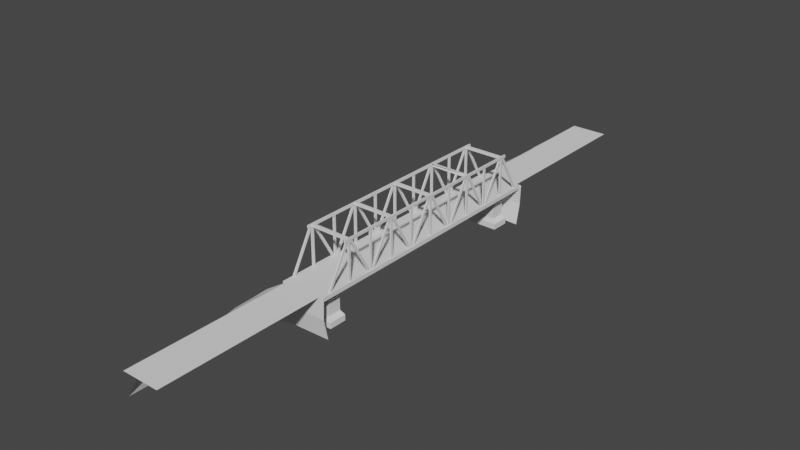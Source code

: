 # Source: bridge.blend  (saved by Blender 3.6.11; exported with 4.5.12 LTS)
import bpy
from mathutils import Matrix  # noqa: F401  (used for matrix-valued properties, if any)

bpy.ops.wm.read_factory_settings(use_empty=True)
scene = bpy.context.scene
scene.name = 'Scene'

# ---- collections
col_collection = bpy.data.collections.new('Collection'); scene.collection.children.link(col_collection)

# ---- world
world_world = bpy.data.worlds.new('World'); scene.world = world_world
world_world.use_nodes = True; world_world.node_tree.nodes.clear()
_N = world_world.node_tree.nodes; _L = world_world.node_tree.links
n0 = _N.new('ShaderNodeOutputWorld'); n0.name = 'World Output'; n0.location = (300, 300)
n1 = _N.new('ShaderNodeBackground'); n1.name = 'Background'; n1.location = (10, 300)
n1.inputs[0].default_value = (0.05088, 0.05088, 0.05088, 1.0)
_L.new(n1.outputs[0], n0.inputs[0])
n0.is_active_output = True
world_world.color = (0.05088, 0.05088, 0.05088)
world_world.use_sun_shadow = False
world_world.sun_shadow_jitter_overblur = 0.0

# ---- meshes
me_bridge_obj = bpy.data.meshes.new('Bridge.obj')
me_bridge_obj.from_pydata([(-25.77, 49.24, 203.0), (-25.77, 49.24, -207.7), (-23.38, 49.24, -207.7), (-23.38, 49.24, 203.0), (28.96, 54.95, 203.0), (28.96, 54.95, -207.7), (-19.73, 49.24, 203.0), (-12.69, 49.24, 203.0), (-5.548, 49.24, 203.0), (8.752, 49.24, 203.0), (15.82, 49.24, 203.0), (22.95, 49.24, 203.0), (26.55, 49.24, 203.0), (28.96, 49.24, 203.0), (28.96, 49.24, -207.7), (26.55, 49.24, -207.7), (22.95, 49.24, -207.7), (15.82, 49.24, -207.7), (8.752, 49.24, -207.7), (-5.548, 49.24, -207.7), (-12.69, 49.24, -207.7), (-19.73, 49.24, -207.7), (-31.0, 49.24, -207.7), (-31.0, 49.24, 203.0), (-31.0, 54.95, 203.0), (-31.0, 54.95, -207.7), (34.19, 49.24, -207.7), (34.19, 49.24, 203.0), (34.19, 54.95, -207.7), (34.19, 54.95, 203.0), (-15.61, 11.93, 176.7), (18.8, 11.93, 176.7), (18.8, 11.93, 156.7), (-15.61, 11.93, 156.7), (-20.94, -2.429, 179.9), (24.13, -2.429, 179.9), (24.13, 6.005, 179.9), (-20.94, 6.005, 179.9), (24.13, -2.429, 153.6), (24.13, 6.005, 153.6), (-20.94, -2.429, 153.6), (-20.94, 6.005, 153.6), (-20.94, 49.43, 179.9), (-20.94, 49.43, 153.6), (24.13, 49.43, 153.6), (24.13, 49.43, 179.9), (-15.61, 32.76, 156.7), (18.8, 32.76, 156.7), (18.8, 32.76, 176.7), (-15.61, 32.76, 176.7), (-15.61, 32.59, 176.7), (-15.61, 32.59, 156.7), (18.8, 32.59, 156.7), (18.8, 32.59, 176.7), (24.13, 38.51, 179.9), (24.13, 38.51, 153.6), (-20.94, 38.51, 153.6), (-20.94, 38.51, 179.9), (-15.61, 11.93, -166.4), (18.8, 11.93, -166.4), (18.8, 11.93, -186.5), (-15.61, 11.93, -186.5), (-20.94, -2.429, -163.3), (24.13, -2.429, -163.3), (24.13, 6.005, -163.3), (-20.94, 6.005, -163.3), (24.13, -2.429, -189.6), (24.13, 6.005, -189.6), (-20.94, -2.429, -189.6), (-20.94, 6.005, -189.6), (18.8, 11.8, -166.4), (18.8, 11.8, -186.5), (-15.61, 11.8, -186.5), (-15.61, 11.8, -166.4), (-15.61, 32.59, -166.4), (-15.61, 32.59, -186.5), (18.8, 32.59, -186.5), (18.8, 32.59, -166.4), (24.13, 38.51, -163.3), (24.13, 38.51, -189.6), (-20.94, 38.51, -189.6), (-20.94, 38.51, -163.3), (24.13, 49.48, -163.3), (24.13, 49.48, -189.6), (-20.94, 49.48, -189.6), (-20.94, 49.48, -163.3), (-25.77, 54.95, -207.7), (-25.77, 54.95, 203.0)], [], [(33, 30, 49, 46), (55, 56, 43, 44), (56, 57, 42, 43), (31, 32, 47, 48), (87, 4, 5, 86), (0, 3, 6, 7, 8, 9, 10, 11, 12, 13, 4, 87), (14, 15, 16, 17, 18, 19, 20, 21, 2, 1, 86, 5), (22, 23, 24, 25), (13, 14, 26, 27), (14, 5, 28, 26), (4, 13, 27, 29), (0, 87, 24, 23), (86, 1, 22, 25), (86, 25, 24, 87), (28, 5, 4, 29), (34, 35, 36, 37), (35, 38, 39, 36), (38, 40, 41, 39), (40, 34, 37, 41), (36, 31, 30, 37), (39, 32, 31, 36), (41, 33, 32, 39), (37, 30, 33, 41), (30, 31, 48, 49), (57, 54, 45, 42), (54, 55, 44, 45), (49, 48, 47, 46), (32, 33, 46, 47), (50, 51, 52, 53), (53, 54, 57, 50), (52, 55, 54, 53), (51, 56, 55, 52), (50, 57, 56, 51), (58, 59, 60, 61), (62, 63, 64, 65), (63, 66, 67, 64), (66, 68, 69, 67), (68, 62, 65, 69), (64, 59, 58, 65), (67, 60, 59, 64), (69, 61, 60, 67), (65, 58, 61, 69), (75, 76, 71, 72), (74, 75, 72, 73), (73, 72, 71, 70), (77, 74, 73, 70), (76, 77, 70, 71), (77, 78, 81, 74), (76, 79, 78, 77), (75, 80, 79, 76), (74, 81, 80, 75), (29, 27, 26, 28), (1, 14, 13, 0), (23, 22, 1, 0), (78, 79, 83, 82), (79, 80, 84, 83), (80, 81, 85, 84), (81, 78, 82, 85)])
_uv = me_bridge_obj.uv_layers.new(name='UVMap')
_uv.uv.foreach_set('vector', [0.0, 1.0, 1.0, 1.0, 1.0, 1.0, 0.0, 1.0, 0.0, 0.7373, 1.0, 0.7373, 1.0, 0.7373, 0.0, 0.7373, 0.0, 0.7373, 1.0, 0.7373, 1.0, 0.7373, 0.0, 0.7373, 0.0, 1.0, 1.0, 1.0, 1.0, 1.0, 0.0, 1.0, 0.0, 0.0, 1.0, 0.0, 1.0, 1.0, 0.0, 1.0, 0.0, 0.0, 0.0437, 0.0, 0.1104, 0.0, 0.239, 0.0, 0.3695, 0.0, 0.6308, 0.0, 0.76, 0.0, 0.8902, 0.0, 0.9559, 0.0, 1.0, 0.0, 1.0, 1.0, 0.0, 1.0, 0.0, 0.0, 0.0441, 0.0, 0.1098, 0.0, 0.24, 0.0, 0.3692, 0.0, 0.6305, 0.0, 0.761, 0.0, 0.8896, 0.0, 0.9563, 0.0, 1.0, 0.0, 1.0, 1.0, 0.0, 1.0, 0.0, 0.0, 1.0, 0.0, 1.0, 1.0, 0.0, 1.0, 0.0, 0.0, 1.0, 0.0, 1.0, 0.0, 0.0, 0.0, 1.0, 0.0, 1.0, 1.0, 1.0, 1.0, 1.0, 0.0, 0.0, 1.0, 0.0, 0.0, 0.0, 0.0, 0.0, 1.0, 1.0, 0.0, 1.0, 1.0, 1.0, 1.0, 1.0, 0.0, 0.0, 1.0, 0.0, 0.0, 0.0, 0.0, 0.0, 1.0, 0.0, 1.0, 0.0, 1.0, 1.0, 1.0, 1.0, 1.0, 1.0, 1.0, 1.0, 1.0, 1.0, 0.0, 0.0, 1.0, 0.0, 0.0, 1.0, 0.0, 1.0, 0.7373, 0.0, 0.7373, 0.0, 0.0, 1.0, 0.0, 1.0, 0.7373, 0.0, 0.7373, 0.0, 0.0, 1.0, 0.0, 1.0, 0.7373, 0.0, 0.7373, 0.0, 0.0, 1.0, 0.0, 1.0, 0.7373, 0.0, 0.7373, 1.0, 0.7373, 1.0, 1.0, 0.0, 1.0, 0.0, 0.7373, 1.0, 0.7373, 1.0, 1.0, 0.0, 1.0, 0.0, 0.7373, 1.0, 0.7373, 1.0, 1.0, 0.0, 1.0, 0.0, 0.7373, 1.0, 0.7373, 1.0, 1.0, 0.0, 1.0, 0.0, 0.7373, 0.0, 1.0, 1.0, 1.0, 1.0, 1.0, 0.0, 1.0, 0.0, 0.7373, 1.0, 0.7373, 1.0, 0.7373, 0.0, 0.7373, 0.0, 0.7373, 1.0, 0.7373, 1.0, 0.7373, 0.0, 0.7373, 0.0, 0.0, 1.0, 0.0, 1.0, 1.0, 0.0, 1.0, 0.0, 1.0, 1.0, 1.0, 1.0, 1.0, 0.0, 1.0, 0.0, 0.0, 0.0, 1.0, 1.0, 1.0, 1.0, 0.0, 1.0, 1.0, 1.0, 0.7373, 0.0, 0.7373, 0.2364, 1.0, 1.0, 1.0, 1.0, 0.7373, 0.0, 0.7373, 0.2364, 1.0, 1.0, 1.0, 1.0, 0.7373, 0.0, 0.7373, 0.2364, 1.0, 1.0, 1.0, 1.0, 0.7373, 0.0, 0.7373, 0.2364, 1.0, 0.0, 0.0, 1.0, 0.0, 1.0, 1.0, 0.0, 1.0, 0.0, 0.0, 1.0, 0.0, 1.0, 0.7373, 0.0, 0.7373, 0.0, 0.0, 1.0, 0.0, 1.0, 0.7373, 0.0, 0.7373, 0.0, 0.0, 1.0, 0.0, 1.0, 0.7373, 0.0, 0.7373, 0.0, 0.0, 1.0, 0.0, 1.0, 0.7373, 0.0, 0.7373, 1.0, 0.7373, 1.0, 1.0, 0.0, 1.0, 0.0, 0.7373, 1.0, 0.7373, 1.0, 1.0, 0.0, 1.0, 0.0, 0.7373, 1.0, 0.7373, 1.0, 1.0, 0.0, 1.0, 0.0, 0.7373, 1.0, 0.7373, 1.0, 1.0, 0.0, 1.0, 0.0, 0.7373, 1.0, 1.0, 0.2364, 1.0, 0.2364, 1.0, 1.0, 1.0, 1.0, 1.0, 0.2364, 1.0, 0.2364, 1.0, 1.0, 1.0, 0.0, 0.0, 0.0, 1.0, 1.0, 1.0, 1.0, 0.0, 1.0, 1.0, 0.2364, 1.0, 0.2364, 1.0, 1.0, 1.0, 1.0, 1.0, 0.2364, 1.0, 0.2364, 1.0, 1.0, 1.0, 1.0, 1.0, 1.0, 0.7373, 0.0, 0.7373, 0.2364, 1.0, 1.0, 1.0, 1.0, 0.7373, 0.0, 0.7373, 0.2364, 1.0, 1.0, 1.0, 1.0, 0.7373, 0.0, 0.7373, 0.2364, 1.0, 1.0, 1.0, 1.0, 0.7373, 0.0, 0.7373, 0.2364, 1.0, 0.0, 1.0, 0.0, 0.0, 1.0, 0.0, 1.0, 1.0, 0.0, 0.0, 1.0, 0.0, 0.0, 0.0, 0.0, 0.0, 1.0, 0.0, 0.0, 0.0, 0.0, 0.0, 1.0, 0.0, 0.0, 0.7373, 1.0, 0.7373, 1.0, 0.7373, 0.0, 0.7373, 0.0, 0.7373, 1.0, 0.7373, 1.0, 0.7373, 0.0, 0.7373, 0.0, 0.7373, 1.0, 0.7373, 1.0, 0.7373, 0.0, 0.7373, 0.0, 0.7373, 1.0, 0.7373, 1.0, 0.7373, 0.0, 0.7373])
me_bridge_obj.materials.append(None)
me_bridge_obj.update()
me_bridge_obj.normals_split_custom_set([tuple(v) for v in zip(*[iter([-1.0, 0.0, 0.0, -1.0, 0.0, 0.0, -1.0, 0.0, 0.0, -1.0, 0.0, 0.0, 0.0, 0.0, -1.0, 0.0, 0.0, -1.0, 0.0, 0.0, -1.0, 0.0, 0.0, -1.0, -1.0, 0.0, 0.0, -1.0, 0.0, 0.0, -1.0, 0.0, 0.0, -1.0, 0.0, 0.0, 1.0, 0.0, 0.0, 1.0, 0.0, 0.0, 1.0, 0.0, 0.0, 1.0, 0.0, 0.0, 0.0, 1.0, 0.0, 0.0, 1.0, 0.0, 0.0, 1.0, 0.0, 0.0, 1.0, 0.0, -1.171e-06, 3.476e-06, 1.0, -1.171e-06, 3.476e-06, 1.0, -1.171e-06, 3.476e-06, 1.0, -1.171e-06, 3.476e-06, 1.0, -1.171e-06, 3.476e-06, 1.0, -1.171e-06, 3.476e-06, 1.0, -1.171e-06, 3.476e-06, 1.0, -1.171e-06, 3.476e-06, 1.0, -1.171e-06, 3.476e-06, 1.0, -1.171e-06, 3.476e-06, 1.0, -1.171e-06, 3.476e-06, 1.0, -1.171e-06, 3.476e-06, 1.0, 7.808e-07, 1.566e-06, -1.0, 7.808e-07, 1.566e-06, -1.0, 7.808e-07, 1.566e-06, -1.0, 7.808e-07, 1.566e-06, -1.0, 7.808e-07, 1.566e-06, -1.0, 7.808e-07, 1.566e-06, -1.0, 7.808e-07, 1.566e-06, -1.0, 7.808e-07, 1.566e-06, -1.0, 7.808e-07, 1.566e-06, -1.0, 7.808e-07, 1.566e-06, -1.0, 7.808e-07, 1.566e-06, -1.0, 7.808e-07, 1.566e-06, -1.0, -1.0, 0.0, 0.0, -1.0, 0.0, 0.0, -1.0, 0.0, 0.0, -1.0, 0.0, 0.0, 0.0, -1.0, 0.0, 0.0, -1.0, 0.0, 0.0, -1.0, 0.0, 0.0, -1.0, 0.0, 0.0, 0.0, -1.0, 0.0, 0.0, -1.0, 0.0, 0.0, -1.0, 0.0, 0.0, -1.0, 0.0, 0.0, 1.0, 0.0, 0.0, 1.0, 0.0, 0.0, 1.0, 0.0, 0.0, 1.0, 0.0, 0.0, 1.0, 0.0, 0.0, 1.0, 0.0, 0.0, 1.0, 0.0, 0.0, 1.0, 0.0, 0.0, -1.0, 0.0, 0.0, -1.0, 0.0, 0.0, -1.0, 0.0, 0.0, -1.0, 0.0, 1.0, 0.0, 0.0, 1.0, 0.0, 0.0, 1.0, 0.0, 0.0, 1.0, 0.0, 0.0, 1.0, 0.0, 0.0, 1.0, 0.0, 0.0, 1.0, 0.0, 0.0, 1.0, 0.0, 0.0, 0.0, 1.0, 0.0, 0.0, 1.0, 0.0, 0.0, 1.0, 0.0, 0.0, 1.0, 1.0, 0.0, 0.0, 1.0, 0.0, 0.0, 1.0, 0.0, 0.0, 1.0, 0.0, 0.0, 0.0, 0.0, -1.0, 0.0, 0.0, -1.0, 0.0, 0.0, -1.0, 0.0, 0.0, -1.0, -1.0, 0.0, 0.0, -1.0, 0.0, 0.0, -1.0, 0.0, 0.0, -1.0, 0.0, 0.0, 0.0, 0.4646, 0.8855, 0.0, 0.4646, 0.8855, 0.0, 0.4646, 0.8855, 0.0, 0.4646, 0.8855, 0.5656, 0.8243, 0.02339, 0.5649, 0.8251, 0.008746, 0.5649, 0.8251, -0.008734, 0.5656, 0.8243, -0.02339, 6.892e-07, 0.4646, -0.8855, 6.892e-07, 0.4646, -0.8855, 6.892e-07, 0.4646, -0.8855, 6.892e-07, 0.4646, -0.8855, -0.5656, 0.8243, -0.02338, -0.5649, 0.8251, -0.008745, -0.5649, 0.8251, 0.008735, -0.5656, 0.8243, 0.0234, 0.0, 0.0, 1.0, 0.0, 0.0, 1.0, 0.0, 0.0, 1.0, 0.0, 0.0, 1.0, 0.0, 0.0, 1.0, 0.0, 0.0, 1.0, 0.0, 0.0, 1.0, 0.0, 0.0, 1.0, 1.0, 0.0, 0.0, 1.0, 0.0, 0.0, 1.0, 0.0, 0.0, 1.0, 0.0, 0.0, 0.0, 1.0, 0.0, 0.0, 1.0, 0.0, 0.0, 1.0, 0.0, 0.0, 1.0, 0.0, 1.362e-06, 0.0, -1.0, 1.362e-06, 0.0, -1.0, 1.362e-06, 0.0, -1.0, 1.362e-06, 0.0, -1.0, 0.0, -1.0, 0.0, 0.0, -1.0, 0.0, 0.0, -1.0, 0.0, 0.0, -1.0, 0.0, 0.0, -0.4646, 0.8855, 0.0, -0.4646, 0.8855, 0.0, -0.4646, 0.8855, 0.0, -0.4646, 0.8855, 0.565, -0.8251, 0.008735, 0.5656, -0.8243, 0.0234, 0.5656, -0.8243, -0.02338, 0.565, -0.8251, -0.008744, 6.892e-07, -0.4646, -0.8855, 6.892e-07, -0.4646, -0.8855, 6.892e-07, -0.4646, -0.8855, 6.892e-07, -0.4646, -0.8855, -0.565, -0.8251, -0.008734, -0.5656, -0.8243, -0.02339, -0.5656, -0.8243, 0.02339, -0.565, -0.8251, 0.008745, 0.0, 1.0, 3.536e-07, 0.0, 1.0, 3.536e-07, 0.0, 1.0, 3.536e-07, 0.0, 1.0, 3.536e-07, 0.0, 0.0, 1.0, 0.0, 0.0, 1.0, 0.0, 0.0, 1.0, 0.0, 0.0, 1.0, 1.0, 0.0, 0.0, 1.0, 0.0, 0.0, 1.0, 0.0, 0.0, 1.0, 0.0, 0.0, 0.0, 0.0, -1.0, 0.0, 0.0, -1.0, 0.0, 0.0, -1.0, 0.0, 0.0, -1.0, -1.0, 0.0, 0.0, -1.0, 0.0, 0.0, -1.0, 0.0, 0.0, -1.0, 0.0, 0.0, 0.0, 0.4646, 0.8855, 0.0, 0.4646, 0.8855, 0.0, 0.4646, 0.8855, 0.0, 0.4646, 0.8855, 0.5656, 0.8243, 0.02338, 0.5649, 0.8251, 0.008745, 0.5649, 0.8251, -0.008734, 0.5656, 0.8243, -0.0234, 0.0, 0.4646, -0.8855, 0.0, 0.4646, -0.8855, 0.0, 0.4646, -0.8855, 0.0, 0.4646, -0.8855, -0.5656, 0.8243, -0.02338, -0.5649, 0.8251, -0.008745, -0.5649, 0.8251, 0.008734, -0.5656, 0.8243, 0.02339, 0.0, 0.0, -1.0, 0.0, 0.0, -1.0, 0.0, 0.0, -1.0, 0.0, 0.0, -1.0, -1.0, 0.0, 0.0, -1.0, 0.0, 0.0, -1.0, 0.0, 0.0, -1.0, 0.0, 0.0, 0.0, -1.0, 0.0, 0.0, -1.0, 0.0, 0.0, -1.0, 0.0, 0.0, -1.0, 0.0, -1.365e-06, 0.0, 1.0, -1.365e-06, 0.0, 1.0, -1.365e-06, 0.0, 1.0, -1.365e-06, 0.0, 1.0, 1.0, 0.0, 0.0, 1.0, 0.0, 0.0, 1.0, 0.0, 0.0, 1.0, 0.0, 0.0, -2.297e-07, -0.4646, 0.8855, -2.297e-07, -0.4646, 0.8855, -2.297e-07, -0.4646, 0.8855, -2.297e-07, -0.4646, 0.8855, 0.565, -0.8251, 0.008734, 0.5656, -0.8243, 0.02339, 0.5656, -0.8243, -0.02338, 0.565, -0.8251, -0.008745, 0.0, -0.4646, -0.8855, 0.0, -0.4646, -0.8855, 0.0, -0.4646, -0.8855, 0.0, -0.4646, -0.8855, -0.565, -0.8251, -0.008735, -0.5656, -0.8243, -0.0234, -0.5656, -0.8243, 0.02338, -0.565, -0.8251, 0.008744, 1.0, 0.0, 0.0, 1.0, 0.0, 0.0, 1.0, 0.0, 0.0, 1.0, 0.0, 0.0, 0.0, -1.0, 0.0, 0.0, -1.0, 0.0, 0.0, -1.0, 0.0, 0.0, -1.0, 0.0, 0.0, -1.0, 0.0, 0.0, -1.0, 0.0, 0.0, -1.0, 0.0, 0.0, -1.0, 0.0, 1.0, 0.0, 0.0, 1.0, 0.0, 0.0, 1.0, 0.0, 0.0, 1.0, 0.0, 0.0, 0.0, 0.0, -1.0, 0.0, 0.0, -1.0, 0.0, 0.0, -1.0, 0.0, 0.0, -1.0, -1.0, 0.0, 0.0, -1.0, 0.0, 0.0, -1.0, 0.0, 0.0, -1.0, 0.0, 0.0, 0.0, 0.0, 1.0, 0.0, 0.0, 1.0, 0.0, 0.0, 1.0, 0.0, 0.0, 1.0])] * 3)])
me_bridge_obj_001 = bpy.data.meshes.new('Bridge.obj.001')
me_bridge_obj_001.from_pydata([(30.5, 111.4, 156.8), (32.44, 111.4, 156.8), (32.44, 109.8, 153.7), (30.5, 109.8, 153.7), (30.52, 53.6, 189.8), (32.46, 53.6, 189.8), (32.46, 51.96, 186.6), (30.52, 51.96, 186.6), (30.5, 110.4, -169.4), (30.5, 114.2, -169.4), (32.64, 114.2, -169.4), (32.64, 110.4, -169.4), (30.5, 110.4, 159.5), (32.64, 110.4, 159.5), (32.64, 114.2, 159.5), (30.5, 114.2, 159.5), (30.5, 110.4, 153.7), (30.5, 110.4, 150.2), (30.5, 110.4, 75.5), (30.5, 110.4, 72.04), (30.5, 110.4, -2.595), (30.5, 110.4, -6.058), (30.5, 110.4, -80.98), (30.5, 110.4, -84.42), (30.5, 110.4, -159.1), (30.5, 110.4, -162.5), (30.5, 114.2, -162.5), (30.5, 114.2, -159.1), (30.5, 114.2, -84.42), (30.5, 114.2, -80.98), (30.5, 114.2, -6.058), (30.5, 114.2, -2.595), (30.5, 114.2, 72.04), (30.5, 114.2, 75.5), (30.5, 114.2, 150.2), (30.5, 114.2, 153.7), (30.5, 111.4, 147.1), (30.5, 109.8, 150.2), (32.44, 109.8, 150.2), (32.44, 111.4, 147.1), (30.52, 53.6, 114.2), (32.46, 53.6, 114.2), (32.46, 51.96, 117.3), (30.52, 51.96, 117.3), (30.5, 52.78, 153.7), (30.5, 52.78, 150.2), (32.64, 52.78, 150.2), (32.64, 52.78, 153.7), (30.5, 110.4, 153.7), (32.64, 110.4, 153.7), (32.64, 110.4, 150.2), (30.5, 110.4, 150.2), (30.5, 110.4, 114.6), (32.64, 110.4, 114.6), (32.64, 110.4, 111.2), (30.5, 110.4, 111.2), (30.52, 52.78, 114.6), (32.66, 52.78, 114.6), (32.66, 52.78, 111.2), (30.52, 52.78, 111.2), (30.5, 111.4, 78.65), (32.44, 111.4, 78.65), (32.44, 109.8, 75.52), (30.5, 109.8, 75.52), (30.52, 53.6, 111.6), (32.46, 53.6, 111.6), (32.46, 51.96, 108.4), (30.52, 51.96, 108.4), (30.5, 110.4, 75.5), (32.64, 110.4, 75.5), (32.64, 110.4, 72.04), (30.5, 110.4, 72.04), (30.52, 52.78, 75.5), (32.66, 52.78, 75.5), (32.66, 52.78, 72.04), (30.52, 52.78, 72.04), (30.5, 111.4, 68.9), (30.5, 109.8, 72.03), (32.44, 109.8, 72.03), (32.44, 111.4, 68.9), (30.52, 53.6, 35.99), (32.46, 53.6, 35.99), (32.46, 51.96, 39.12), (30.52, 51.96, 39.12), (30.5, 110.4, 36.54), (32.64, 110.4, 36.54), (32.64, 110.4, 33.08), (30.5, 110.4, 33.08), (30.52, 52.78, 36.54), (32.66, 52.78, 36.54), (32.66, 52.78, 33.08), (30.52, 52.78, 33.08), (30.5, 111.4, 0.56), (32.44, 111.4, 0.56), (32.44, 109.8, -2.577), (30.5, 109.8, -2.577), (30.52, 53.6, 33.47), (32.46, 53.6, 33.47), (32.46, 51.96, 30.33), (30.52, 51.96, 30.33), (30.5, 110.4, -2.597), (32.64, 110.4, -2.597), (32.64, 110.4, -6.058), (30.5, 110.4, -6.058), (30.52, 52.78, -2.597), (32.66, 52.78, -2.597), (32.66, 52.78, -6.058), (30.52, 52.78, -6.058), (30.5, 111.4, -9.197), (30.5, 109.8, -6.061), (32.44, 109.8, -6.061), (32.44, 111.4, -9.197), (30.52, 53.6, -42.11), (32.46, 53.6, -42.11), (32.46, 51.96, -38.97), (30.52, 51.96, -38.97), (30.5, 110.4, -41.84), (32.64, 110.4, -41.84), (32.64, 110.4, -45.3), (30.5, 110.4, -45.3), (30.52, 52.78, -41.84), (32.66, 52.78, -41.84), (32.66, 52.78, -45.3), (30.52, 52.78, -45.3), (30.5, 111.4, -77.82), (32.44, 111.4, -77.82), (32.44, 109.8, -80.95), (30.5, 109.8, -80.95), (30.52, 53.6, -44.91), (32.46, 53.6, -44.91), (32.46, 51.96, -48.04), (30.52, 51.96, -48.04), (30.5, 110.4, -80.97), (32.64, 110.4, -80.97), (32.64, 110.4, -84.44), (30.5, 110.4, -84.44), (30.52, 52.78, -80.97), (32.66, 52.78, -80.97), (32.66, 52.78, -84.44), (30.52, 52.78, -84.44), (30.5, 111.4, -87.57), (30.5, 109.8, -84.44), (32.44, 109.8, -84.44), (32.44, 111.4, -87.57), (30.52, 53.6, -120.5), (32.46, 53.6, -120.5), (32.46, 51.96, -117.3), (30.52, 51.96, -117.3), (30.5, 110.4, -119.9), (32.44, 110.4, -119.9), (32.44, 110.4, -123.4), (30.5, 110.4, -123.4), (30.52, 52.78, -119.9), (32.46, 52.78, -119.9), (32.46, 52.78, -123.4), (30.52, 52.78, -123.4), (30.5, 111.4, -155.9), (32.44, 111.4, -155.9), (32.44, 109.8, -159.0), (30.5, 109.8, -159.0), (30.52, 53.6, -123.0), (32.46, 53.6, -123.0), (32.46, 51.96, -126.1), (30.52, 51.96, -126.1), (30.5, 111.4, -165.7), (30.5, 109.8, -162.5), (32.44, 109.8, -162.5), (32.44, 111.4, -165.7), (30.5, 53.6, -198.6), (32.44, 53.6, -198.6), (32.44, 51.96, -195.4), (30.5, 51.96, -195.4), (30.5, 110.4, -159.1), (32.64, 110.4, -159.1), (32.64, 110.4, -162.5), (30.5, 110.4, -162.5), (30.5, 52.78, -159.1), (32.64, 52.78, -159.1), (32.64, 52.78, -162.5), (30.5, 52.78, -162.5), (-27.25, 53.6, 189.8), (-27.25, 111.4, 156.8), (-29.15, 111.4, 156.8), (-29.15, 53.6, 189.8), (-29.15, 109.8, 153.7), (-29.15, 51.96, 186.6), (-27.25, 109.8, 153.7), (-27.25, 51.96, 186.6), (-27.25, 110.4, -169.4), (-29.38, 110.4, -169.4), (-29.38, 114.2, -169.4), (-27.25, 114.2, -169.4), (-27.25, 110.4, 159.5), (-27.25, 114.2, 159.5), (-29.38, 114.2, 159.5), (-29.38, 110.4, 159.5), (-27.25, 110.4, -162.5), (-27.25, 110.4, -159.1), (-27.25, 110.4, -84.42), (-27.25, 110.4, -80.98), (-27.25, 110.4, -6.058), (-27.25, 110.4, -2.595), (-27.25, 110.4, 72.04), (-27.25, 110.4, 75.5), (-27.25, 110.4, 150.2), (-27.25, 110.4, 153.7), (-27.25, 114.2, 153.7), (-27.25, 114.2, 150.2), (-27.25, 114.2, 75.5), (-27.25, 114.2, 72.04), (-27.25, 114.2, -2.595), (-27.25, 114.2, -6.058), (-27.25, 114.2, -80.98), (-27.25, 114.2, -84.42), (-27.25, 114.2, -159.1), (-27.25, 114.2, -162.5), (-27.25, 53.6, 114.2), (-29.15, 53.6, 114.2), (-29.15, 111.4, 147.1), (-27.25, 111.4, 147.1), (-29.15, 51.96, 117.3), (-29.15, 109.8, 150.2), (-27.25, 51.96, 117.3), (-27.25, 109.8, 150.2), (-27.25, 52.78, 153.7), (-27.25, 110.4, 153.7), (-29.38, 110.4, 153.7), (-29.38, 52.78, 153.7), (-29.38, 110.4, 150.2), (-29.38, 52.78, 150.2), (-27.25, 110.4, 150.2), (-27.25, 52.78, 150.2), (-27.25, 52.78, 114.6), (-27.25, 110.4, 114.6), (-29.38, 110.4, 114.6), (-29.38, 52.78, 114.6), (-29.38, 110.4, 111.2), (-29.38, 52.78, 111.2), (-27.25, 110.4, 111.2), (-27.25, 52.78, 111.2), (-27.25, 53.6, 111.6), (-27.25, 111.4, 78.65), (-29.15, 111.4, 78.65), (-29.15, 53.6, 111.6), (-29.15, 109.8, 75.52), (-29.15, 51.96, 108.4), (-27.25, 109.8, 75.52), (-27.25, 51.96, 108.4), (-27.25, 52.78, 75.5), (-27.25, 110.4, 75.5), (-29.38, 110.4, 75.5), (-29.38, 52.78, 75.5), (-29.38, 110.4, 72.04), (-29.38, 52.78, 72.04), (-27.25, 110.4, 72.04), (-27.25, 52.78, 72.04), (-27.25, 53.6, 35.99), (-29.15, 53.6, 35.99), (-29.15, 111.4, 68.9), (-27.25, 111.4, 68.9), (-29.15, 51.96, 39.12), (-29.15, 109.8, 72.03), (-27.25, 51.96, 39.12), (-27.25, 109.8, 72.03), (-27.25, 52.78, 36.54), (-27.25, 110.4, 36.54), (-29.38, 110.4, 36.54), (-29.38, 52.78, 36.54), (-29.38, 110.4, 33.08), (-29.38, 52.78, 33.08), (-27.25, 110.4, 33.08), (-27.25, 52.78, 33.08), (-27.25, 53.6, 33.47), (-27.25, 111.4, 0.56), (-29.15, 111.4, 0.56), (-29.15, 53.6, 33.47), (-29.15, 109.8, -2.577), (-29.15, 51.96, 30.33), (-27.25, 109.8, -2.577), (-27.25, 51.96, 30.33), (-27.25, 52.78, -2.597), (-27.25, 110.4, -2.597), (-29.38, 110.4, -2.597), (-29.38, 52.78, -2.597), (-29.38, 110.4, -6.058), (-29.38, 52.78, -6.058), (-27.25, 110.4, -6.058), (-27.25, 52.78, -6.058), (-27.25, 53.6, -42.11), (-29.15, 53.6, -42.11), (-29.15, 111.4, -9.197), (-27.25, 111.4, -9.197), (-29.15, 51.96, -38.97), (-29.15, 109.8, -6.061), (-27.25, 51.96, -38.97), (-27.25, 109.8, -6.061), (-27.25, 52.78, -41.84), (-27.25, 110.4, -41.84), (-29.38, 110.4, -41.84), (-29.38, 52.78, -41.84), (-29.38, 110.4, -45.3), (-29.38, 52.78, -45.3), (-27.25, 110.4, -45.3), (-27.25, 52.78, -45.3), (-27.25, 53.6, -44.91), (-27.25, 111.4, -77.82), (-29.15, 111.4, -77.82), (-29.15, 53.6, -44.91), (-29.15, 109.8, -80.95), (-29.15, 51.96, -48.04), (-27.25, 109.8, -80.95), (-27.25, 51.96, -48.04), (-27.25, 52.78, -80.97), (-27.25, 110.4, -80.97), (-29.38, 110.4, -80.97), (-29.38, 52.78, -80.97), (-29.38, 110.4, -84.44), (-29.38, 52.78, -84.44), (-27.25, 110.4, -84.44), (-27.25, 52.78, -84.44), (-27.25, 53.6, -120.5), (-29.15, 53.6, -120.5), (-29.15, 111.4, -87.57), (-27.25, 111.4, -87.57), (-29.15, 51.96, -117.3), (-29.15, 109.8, -84.44), (-27.25, 51.96, -117.3), (-27.25, 109.8, -84.44), (-27.25, 52.78, -119.9), (-27.25, 110.4, -119.9), (-29.38, 110.4, -119.9), (-29.38, 52.78, -119.9), (-29.38, 110.4, -123.4), (-29.38, 52.78, -123.4), (-27.25, 110.4, -123.4), (-27.25, 52.78, -123.4), (-27.25, 53.6, -123.0), (-27.25, 111.4, -155.9), (-29.15, 111.4, -155.9), (-29.15, 53.6, -123.0), (-29.15, 109.8, -159.0), (-29.15, 51.96, -126.1), (-27.25, 109.8, -159.0), (-27.25, 51.96, -126.1), (-27.25, 53.6, -198.6), (-29.15, 53.6, -198.6), (-29.15, 111.4, -165.7), (-27.25, 111.4, -165.7), (-29.15, 51.96, -195.4), (-29.15, 109.8, -162.5), (-27.25, 51.96, -195.4), (-27.25, 109.8, -162.5), (-27.25, 52.78, -159.1), (-27.25, 110.4, -159.1), (-29.38, 110.4, -159.1), (-29.38, 52.78, -159.1), (-29.38, 110.4, -162.5), (-29.38, 52.78, -162.5), (-27.25, 110.4, -162.5), (-27.25, 52.78, -162.5)], [], [(0, 1, 2, 3), (4, 5, 1, 0), (5, 6, 2, 1), (6, 7, 3, 2), (7, 4, 0, 3), (8, 9, 10, 11), (12, 13, 14, 15), (8, 11, 13, 12, 16, 17, 18, 19, 20, 21, 22, 23, 24, 25), (11, 10, 14, 13), (10, 9, 26, 27, 28, 29, 30, 31, 32, 33, 34, 35, 15, 14), (9, 8, 25, 26), (36, 37, 38, 39), (40, 36, 39, 41), (41, 39, 38, 42), (42, 38, 37, 43), (43, 37, 36, 40), (44, 45, 46, 47), (48, 49, 50, 51), (44, 47, 49, 48), (47, 46, 50, 49), (46, 45, 51, 50), (45, 44, 48, 51), (52, 53, 54, 55), (56, 57, 53, 52), (57, 58, 54, 53), (58, 59, 55, 54), (59, 56, 52, 55), (60, 61, 62, 63), (64, 65, 61, 60), (65, 66, 62, 61), (66, 67, 63, 62), (67, 64, 60, 63), (68, 69, 70, 71), (72, 73, 69, 68), (73, 74, 70, 69), (74, 75, 71, 70), (75, 72, 68, 71), (76, 77, 78, 79), (80, 76, 79, 81), (81, 79, 78, 82), (82, 78, 77, 83), (83, 77, 76, 80), (84, 85, 86, 87), (88, 89, 85, 84), (89, 90, 86, 85), (90, 91, 87, 86), (91, 88, 84, 87), (92, 93, 94, 95), (96, 97, 93, 92), (97, 98, 94, 93), (98, 99, 95, 94), (99, 96, 92, 95), (100, 101, 102, 103), (104, 105, 101, 100), (105, 106, 102, 101), (106, 107, 103, 102), (107, 104, 100, 103), (108, 109, 110, 111), (112, 108, 111, 113), (113, 111, 110, 114), (114, 110, 109, 115), (115, 109, 108, 112), (116, 117, 118, 119), (120, 121, 117, 116), (121, 122, 118, 117), (122, 123, 119, 118), (123, 120, 116, 119), (124, 125, 126, 127), (128, 129, 125, 124), (129, 130, 126, 125), (130, 131, 127, 126), (131, 128, 124, 127), (132, 133, 134, 135), (136, 137, 133, 132), (137, 138, 134, 133), (138, 139, 135, 134), (139, 136, 132, 135), (140, 141, 142, 143), (144, 140, 143, 145), (145, 143, 142, 146), (146, 142, 141, 147), (147, 141, 140, 144), (148, 149, 150, 151), (152, 153, 149, 148), (153, 154, 150, 149), (154, 155, 151, 150), (155, 152, 148, 151), (156, 157, 158, 159), (160, 161, 157, 156), (161, 162, 158, 157), (162, 163, 159, 158), (163, 160, 156, 159), (164, 165, 166, 167), (168, 164, 167, 169), (169, 167, 166, 170), (170, 166, 165, 171), (171, 165, 164, 168), (172, 173, 174, 175), (176, 177, 173, 172), (177, 178, 174, 173), (178, 179, 175, 174), (179, 176, 172, 175), (180, 181, 182, 183), (183, 182, 184, 185), (185, 184, 186, 187), (187, 186, 181, 180), (188, 189, 190, 191), (192, 193, 194, 195), (188, 196, 197, 198, 199, 200, 201, 202, 203, 204, 205, 192, 195, 189), (189, 195, 194, 190), (190, 194, 193, 206, 207, 208, 209, 210, 211, 212, 213, 214, 215, 191), (191, 215, 196, 188), (216, 217, 218, 219), (217, 220, 221, 218), (220, 222, 223, 221), (222, 216, 219, 223), (224, 225, 226, 227), (227, 226, 228, 229), (229, 228, 230, 231), (231, 230, 225, 224), (232, 233, 234, 235), (235, 234, 236, 237), (237, 236, 238, 239), (239, 238, 233, 232), (240, 241, 242, 243), (243, 242, 244, 245), (245, 244, 246, 247), (247, 246, 241, 240), (248, 249, 250, 251), (251, 250, 252, 253), (253, 252, 254, 255), (255, 254, 249, 248), (256, 257, 258, 259), (257, 260, 261, 258), (260, 262, 263, 261), (262, 256, 259, 263), (264, 265, 266, 267), (267, 266, 268, 269), (269, 268, 270, 271), (271, 270, 265, 264), (272, 273, 274, 275), (275, 274, 276, 277), (277, 276, 278, 279), (279, 278, 273, 272), (280, 281, 282, 283), (283, 282, 284, 285), (285, 284, 286, 287), (287, 286, 281, 280), (288, 289, 290, 291), (289, 292, 293, 290), (292, 294, 295, 293), (294, 288, 291, 295), (296, 297, 298, 299), (299, 298, 300, 301), (301, 300, 302, 303), (303, 302, 297, 296), (304, 305, 306, 307), (307, 306, 308, 309), (309, 308, 310, 311), (311, 310, 305, 304), (312, 313, 314, 315), (315, 314, 316, 317), (317, 316, 318, 319), (319, 318, 313, 312), (320, 321, 322, 323), (321, 324, 325, 322), (324, 326, 327, 325), (326, 320, 323, 327), (328, 329, 330, 331), (331, 330, 332, 333), (333, 332, 334, 335), (335, 334, 329, 328), (336, 337, 338, 339), (339, 338, 340, 341), (341, 340, 342, 343), (343, 342, 337, 336), (344, 345, 346, 347), (345, 348, 349, 346), (348, 350, 351, 349), (350, 344, 347, 351), (352, 353, 354, 355), (355, 354, 356, 357), (357, 356, 358, 359), (359, 358, 353, 352), (24, 23, 28, 27), (214, 213, 198, 197), (22, 21, 30, 29), (212, 211, 200, 199), (20, 19, 32, 31), (210, 209, 202, 201), (18, 17, 34, 33), (208, 207, 204, 203), (16, 12, 15, 35), (206, 193, 192, 205), (34, 207, 206, 35), (205, 16, 35, 206), (25, 196, 215, 26), (204, 207, 34, 51), (254, 71, 68, 249), (209, 32, 71, 254), (32, 209, 208, 33), (249, 68, 33, 208), (286, 21, 20, 281), (211, 30, 103, 286), (210, 201, 100, 31), (210, 31, 30, 211), (132, 313, 318, 135), (213, 28, 135, 318), (28, 213, 212, 29), (313, 132, 29, 318), (358, 175, 172, 353), (27, 214, 353, 172), (26, 215, 214, 27)])
_uv = me_bridge_obj_001.uv_layers.new(name='UVMap')
_uv.uv.foreach_set('vector', [0.0, 0.0, 1.0, 0.0, 1.0, 1.0, 0.0, 1.0, 0.0, 0.0, 1.0, 0.0, 1.0, 1.0, 0.0, 1.0, 0.0, 0.0, 1.0, 0.0, 1.0, 1.0, 0.0, 1.0, 0.0, 0.0, 1.0, 0.0, 1.0, 1.0, 0.0, 1.0, 0.0, 0.0, 1.0, 0.0, 1.0, 1.0, 0.0, 1.0, 1.0, 0.0, 1.0, 1.0, 0.0, 1.0, 0.0, 0.0, 0.0, 0.0, 1.0, 0.0, 1.0, 1.0, 0.0, 1.0, 0.0, 0.0, 1.0, 0.0, 1.0, 1.0, 0.0, 1.0, 0.0, 0.9823, 0.0, 0.9718, 0.0, 0.7445, 0.0, 0.734, 0.0, 0.5071, 0.0, 0.4966, 0.0, 0.2688, 0.0, 0.2583, 0.0, 0.0313, 0.0, 0.0209, 0.0, 0.0, 1.0, 0.0, 1.0, 1.0, 0.0, 1.0, 0.0, 0.0, 1.0, 0.0, 1.0, 0.0209, 1.0, 0.0313, 1.0, 0.2583, 1.0, 0.2688, 1.0, 0.4966, 1.0, 0.5071, 1.0, 0.734, 1.0, 0.7445, 1.0, 0.9718, 1.0, 0.9823, 1.0, 1.0, 0.0, 1.0, 0.0, 0.0, 1.0, 0.0, 1.0, 0.0209, 0.0, 0.0209, 0.0, 0.0, 0.0, 1.0, 1.0, 1.0, 1.0, 0.0, 0.0, 0.0, 0.0, 1.0, 1.0, 1.0, 1.0, 0.0, 0.0, 0.0, 0.0, 1.0, 1.0, 1.0, 1.0, 0.0, 0.0, 0.0, 0.0, 1.0, 1.0, 1.0, 1.0, 0.0, 0.0, 0.0, 0.0, 1.0, 1.0, 1.0, 1.0, 0.0, 1.0, 0.0, 1.0, 1.0, 0.0, 1.0, 0.0, 0.0, 0.0, 0.0, 1.0, 0.0, 1.0, 1.0, 0.0, 1.0, 0.0, 0.0, 1.0, 0.0, 1.0, 1.0, 0.0, 1.0, 0.0, 0.0, 1.0, 0.0, 1.0, 1.0, 0.0, 1.0, 0.0, 0.0, 1.0, 0.0, 1.0, 1.0, 0.0, 1.0, 0.0, 0.0, 1.0, 0.0, 1.0, 1.0, 0.0, 1.0, 0.0, 0.0, 1.0, 0.0, 1.0, 1.0, 0.0, 1.0, 0.0, 0.0, 1.0, 0.0, 1.0, 1.0, 0.0, 1.0, 0.0, 0.0, 1.0, 0.0, 1.0, 1.0, 0.0, 1.0, 0.0, 0.0, 1.0, 0.0, 1.0, 1.0, 0.0, 1.0, 0.0, 0.0, 1.0, 0.0, 1.0, 1.0, 0.0, 1.0, 0.0, 0.0, 1.0, 0.0, 1.0, 1.0, 0.0, 1.0, 0.0, 0.0, 1.0, 0.0, 1.0, 1.0, 0.0, 1.0, 0.0, 0.0, 1.0, 0.0, 1.0, 1.0, 0.0, 1.0, 0.0, 0.0, 1.0, 0.0, 1.0, 1.0, 0.0, 1.0, 0.0, 0.0, 1.0, 0.0, 1.0, 1.0, 0.0, 1.0, 0.0, 0.0, 1.0, 0.0, 1.0, 1.0, 0.0, 1.0, 0.0, 0.0, 1.0, 0.0, 1.0, 1.0, 0.0, 1.0, 0.0, 0.0, 1.0, 0.0, 1.0, 1.0, 0.0, 1.0, 0.0, 0.0, 1.0, 0.0, 1.0, 1.0, 0.0, 1.0, 0.0, 0.0, 1.0, 0.0, 1.0, 1.0, 0.0, 1.0, 0.0, 0.0, 0.0, 1.0, 1.0, 1.0, 1.0, 0.0, 0.0, 0.0, 0.0, 1.0, 1.0, 1.0, 1.0, 0.0, 0.0, 0.0, 0.0, 1.0, 1.0, 1.0, 1.0, 0.0, 0.0, 0.0, 0.0, 1.0, 1.0, 1.0, 1.0, 0.0, 0.0, 0.0, 0.0, 1.0, 1.0, 1.0, 1.0, 0.0, 0.0, 0.0, 1.0, 0.0, 1.0, 1.0, 0.0, 1.0, 0.0, 0.0, 1.0, 0.0, 1.0, 1.0, 0.0, 1.0, 0.0, 0.0, 1.0, 0.0, 1.0, 1.0, 0.0, 1.0, 0.0, 0.0, 1.0, 0.0, 1.0, 1.0, 0.0, 1.0, 0.0, 0.0, 1.0, 0.0, 1.0, 1.0, 0.0, 1.0, 0.0, 0.0, 1.0, 0.0, 1.0, 1.0, 0.0, 1.0, 0.0, 0.0, 1.0, 0.0, 1.0, 1.0, 0.0, 1.0, 0.0, 0.0, 1.0, 0.0, 1.0, 1.0, 0.0, 1.0, 0.0, 0.0, 1.0, 0.0, 1.0, 1.0, 0.0, 1.0, 0.0, 0.0, 1.0, 0.0, 1.0, 1.0, 0.0, 1.0, 0.0, 0.0, 1.0, 0.0, 1.0, 1.0, 0.0, 1.0, 0.0, 0.0, 1.0, 0.0, 1.0, 1.0, 0.0, 1.0, 0.0, 0.0, 1.0, 0.0, 1.0, 1.0, 0.0, 1.0, 0.0, 0.0, 1.0, 0.0, 1.0, 1.0, 0.0, 1.0, 0.0, 0.0, 1.0, 0.0, 1.0, 1.0, 0.0, 1.0, 0.0, 0.0, 0.0, 1.0, 1.0, 1.0, 1.0, 0.0, 0.0, 0.0, 0.0, 1.0, 1.0, 1.0, 1.0, 0.0, 0.0, 0.0, 0.0, 1.0, 1.0, 1.0, 1.0, 0.0, 0.0, 0.0, 0.0, 1.0, 1.0, 1.0, 1.0, 0.0, 0.0, 0.0, 0.0, 1.0, 1.0, 1.0, 1.0, 0.0, 0.0, 0.0, 1.0, 0.0, 1.0, 1.0, 0.0, 1.0, 0.0, 0.0, 1.0, 0.0, 1.0, 1.0, 0.0, 1.0, 0.0, 0.0, 1.0, 0.0, 1.0, 1.0, 0.0, 1.0, 0.0, 0.0, 1.0, 0.0, 1.0, 1.0, 0.0, 1.0, 0.0, 0.0, 1.0, 0.0, 1.0, 1.0, 0.0, 1.0, 0.0, 0.0, 1.0, 0.0, 1.0, 1.0, 0.0, 1.0, 0.0, 0.0, 1.0, 0.0, 1.0, 1.0, 0.0, 1.0, 0.0, 0.0, 1.0, 0.0, 1.0, 1.0, 0.0, 1.0, 0.0, 0.0, 1.0, 0.0, 1.0, 1.0, 0.0, 1.0, 0.0, 0.0, 1.0, 0.0, 1.0, 1.0, 0.0, 1.0, 0.0, 0.0, 1.0, 0.0, 1.0, 1.0, 0.0, 1.0, 0.0, 0.0, 1.0, 0.0, 1.0, 1.0, 0.0, 1.0, 0.0, 0.0, 1.0, 0.0, 1.0, 1.0, 0.0, 1.0, 0.0, 0.0, 1.0, 0.0, 1.0, 1.0, 0.0, 1.0, 0.0, 0.0, 1.0, 0.0, 1.0, 1.0, 0.0, 1.0, 0.0, 0.0, 0.0, 1.0, 1.0, 1.0, 1.0, 0.0, 0.0, 0.0, 0.0, 1.0, 1.0, 1.0, 1.0, 0.0, 0.0, 0.0, 0.0, 1.0, 1.0, 1.0, 1.0, 0.0, 0.0, 0.0, 0.0, 1.0, 1.0, 1.0, 1.0, 0.0, 0.0, 0.0, 0.0, 1.0, 1.0, 1.0, 1.0, 0.0, 0.0, 0.0, 1.0, 0.0, 1.0, 1.0, 0.0, 1.0, 0.0, 0.0, 1.0, 0.0, 1.0, 1.0, 0.0, 1.0, 0.0, 0.0, 1.0, 0.0, 1.0, 1.0, 0.0, 1.0, 0.0, 0.0, 1.0, 0.0, 1.0, 1.0, 0.0, 1.0, 0.0, 0.0, 1.0, 0.0, 1.0, 1.0, 0.0, 1.0, 0.0, 0.0, 1.0, 0.0, 1.0, 1.0, 0.0, 1.0, 0.0, 0.0, 1.0, 0.0, 1.0, 1.0, 0.0, 1.0, 0.0, 0.0, 1.0, 0.0, 1.0, 1.0, 0.0, 1.0, 0.0, 0.0, 1.0, 0.0, 1.0, 1.0, 0.0, 1.0, 0.0, 0.0, 1.0, 0.0, 1.0, 1.0, 0.0, 1.0, 0.0, 0.0, 0.0, 1.0, 1.0, 1.0, 1.0, 0.0, 0.0, 0.0, 0.0, 1.0, 1.0, 1.0, 1.0, 0.0, 0.0, 0.0, 0.0, 1.0, 1.0, 1.0, 1.0, 0.0, 0.0, 0.0, 0.0, 1.0, 1.0, 1.0, 1.0, 0.0, 0.0, 0.0, 0.0, 1.0, 1.0, 1.0, 1.0, 0.0, 0.0, 0.0, 1.0, 0.0, 1.0, 1.0, 0.0, 1.0, 0.0, 0.0, 1.0, 0.0, 1.0, 1.0, 0.0, 1.0, 0.0, 0.0, 1.0, 0.0, 1.0, 1.0, 0.0, 1.0, 0.0, 0.0, 1.0, 0.0, 1.0, 1.0, 0.0, 1.0, 0.0, 0.0, 1.0, 0.0, 1.0, 1.0, 0.0, 1.0, 0.0, 0.0, 0.0, 1.0, 1.0, 1.0, 1.0, 0.0, 0.0, 0.0, 0.0, 1.0, 1.0, 1.0, 1.0, 0.0, 0.0, 0.0, 0.0, 1.0, 1.0, 1.0, 1.0, 0.0, 0.0, 0.0, 0.0, 1.0, 1.0, 1.0, 1.0, 0.0, 1.0, 0.0, 0.0, 0.0, 0.0, 1.0, 1.0, 1.0, 0.0, 0.0, 0.0, 1.0, 1.0, 1.0, 1.0, 0.0, 0.0, 0.0, 0.0, 0.0209, 0.0, 0.0313, 0.0, 0.2583, 0.0, 0.2688, 0.0, 0.4966, 0.0, 0.5071, 0.0, 0.734, 0.0, 0.7445, 0.0, 0.9718, 0.0, 0.9823, 0.0, 1.0, 1.0, 1.0, 1.0, 0.0, 0.0, 0.0, 0.0, 1.0, 1.0, 1.0, 1.0, 0.0, 0.0, 0.0, 0.0, 1.0, 1.0, 1.0, 1.0, 0.9823, 1.0, 0.9718, 1.0, 0.7445, 1.0, 0.734, 1.0, 0.5071, 1.0, 0.4966, 1.0, 0.2688, 1.0, 0.2583, 1.0, 0.0313, 1.0, 0.0209, 1.0, 0.0, 0.0, 0.0, 0.0, 0.0209, 1.0, 0.0209, 1.0, 0.0, 0.0, 0.0, 1.0, 0.0, 1.0, 1.0, 0.0, 1.0, 0.0, 0.0, 1.0, 0.0, 1.0, 1.0, 0.0, 1.0, 0.0, 0.0, 1.0, 0.0, 1.0, 1.0, 0.0, 1.0, 0.0, 0.0, 1.0, 0.0, 1.0, 1.0, 0.0, 1.0, 0.0, 0.0, 0.0, 1.0, 1.0, 1.0, 1.0, 0.0, 0.0, 0.0, 0.0, 1.0, 1.0, 1.0, 1.0, 0.0, 0.0, 0.0, 0.0, 1.0, 1.0, 1.0, 1.0, 0.0, 0.0, 0.0, 0.0, 1.0, 1.0, 1.0, 1.0, 0.0, 0.0, 0.0, 0.0, 1.0, 1.0, 1.0, 1.0, 0.0, 0.0, 0.0, 0.0, 1.0, 1.0, 1.0, 1.0, 0.0, 0.0, 0.0, 0.0, 1.0, 1.0, 1.0, 1.0, 0.0, 0.0, 0.0, 0.0, 1.0, 1.0, 1.0, 1.0, 0.0, 0.0, 0.0, 0.0, 1.0, 1.0, 1.0, 1.0, 0.0, 0.0, 0.0, 0.0, 1.0, 1.0, 1.0, 1.0, 0.0, 0.0, 0.0, 0.0, 1.0, 1.0, 1.0, 1.0, 0.0, 0.0, 0.0, 0.0, 1.0, 1.0, 1.0, 1.0, 0.0, 0.0, 0.0, 0.0, 1.0, 1.0, 1.0, 1.0, 0.0, 0.0, 0.0, 0.0, 1.0, 1.0, 1.0, 1.0, 0.0, 0.0, 0.0, 0.0, 1.0, 1.0, 1.0, 1.0, 0.0, 0.0, 0.0, 0.0, 1.0, 1.0, 1.0, 1.0, 0.0, 0.0, 0.0, 1.0, 0.0, 1.0, 1.0, 0.0, 1.0, 0.0, 0.0, 1.0, 0.0, 1.0, 1.0, 0.0, 1.0, 0.0, 0.0, 1.0, 0.0, 1.0, 1.0, 0.0, 1.0, 0.0, 0.0, 1.0, 0.0, 1.0, 1.0, 0.0, 1.0, 0.0, 0.0, 0.0, 1.0, 1.0, 1.0, 1.0, 0.0, 0.0, 0.0, 0.0, 1.0, 1.0, 1.0, 1.0, 0.0, 0.0, 0.0, 0.0, 1.0, 1.0, 1.0, 1.0, 0.0, 0.0, 0.0, 0.0, 1.0, 1.0, 1.0, 1.0, 0.0, 0.0, 0.0, 0.0, 1.0, 1.0, 1.0, 1.0, 0.0, 0.0, 0.0, 0.0, 1.0, 1.0, 1.0, 1.0, 0.0, 0.0, 0.0, 0.0, 1.0, 1.0, 1.0, 1.0, 0.0, 0.0, 0.0, 0.0, 1.0, 1.0, 1.0, 1.0, 0.0, 0.0, 0.0, 0.0, 1.0, 1.0, 1.0, 1.0, 0.0, 0.0, 0.0, 0.0, 1.0, 1.0, 1.0, 1.0, 0.0, 0.0, 0.0, 0.0, 1.0, 1.0, 1.0, 1.0, 0.0, 0.0, 0.0, 0.0, 1.0, 1.0, 1.0, 1.0, 0.0, 0.0, 0.0, 1.0, 0.0, 1.0, 1.0, 0.0, 1.0, 0.0, 0.0, 1.0, 0.0, 1.0, 1.0, 0.0, 1.0, 0.0, 0.0, 1.0, 0.0, 1.0, 1.0, 0.0, 1.0, 0.0, 0.0, 1.0, 0.0, 1.0, 1.0, 0.0, 1.0, 0.0, 0.0, 0.0, 1.0, 1.0, 1.0, 1.0, 0.0, 0.0, 0.0, 0.0, 1.0, 1.0, 1.0, 1.0, 0.0, 0.0, 0.0, 0.0, 1.0, 1.0, 1.0, 1.0, 0.0, 0.0, 0.0, 0.0, 1.0, 1.0, 1.0, 1.0, 0.0, 0.0, 0.0, 0.0, 1.0, 1.0, 1.0, 1.0, 0.0, 0.0, 0.0, 0.0, 1.0, 1.0, 1.0, 1.0, 0.0, 0.0, 0.0, 0.0, 1.0, 1.0, 1.0, 1.0, 0.0, 0.0, 0.0, 0.0, 1.0, 1.0, 1.0, 1.0, 0.0, 0.0, 0.0, 0.0, 1.0, 1.0, 1.0, 1.0, 0.0, 0.0, 0.0, 0.0, 1.0, 1.0, 1.0, 1.0, 0.0, 0.0, 0.0, 0.0, 1.0, 1.0, 1.0, 1.0, 0.0, 0.0, 0.0, 0.0, 1.0, 1.0, 1.0, 1.0, 0.0, 0.0, 0.0, 1.0, 0.0, 1.0, 1.0, 0.0, 1.0, 0.0, 0.0, 1.0, 0.0, 1.0, 1.0, 0.0, 1.0, 0.0, 0.0, 1.0, 0.0, 1.0, 1.0, 0.0, 1.0, 0.0, 0.0, 1.0, 0.0, 1.0, 1.0, 0.0, 1.0, 0.0, 0.0, 0.0, 1.0, 1.0, 1.0, 1.0, 0.0, 0.0, 0.0, 0.0, 1.0, 1.0, 1.0, 1.0, 0.0, 0.0, 0.0, 0.0, 1.0, 1.0, 1.0, 1.0, 0.0, 0.0, 0.0, 0.0, 1.0, 1.0, 1.0, 1.0, 0.0, 0.0, 0.0, 0.0, 1.0, 1.0, 1.0, 1.0, 0.0, 0.0, 0.0, 0.0, 1.0, 1.0, 1.0, 1.0, 0.0, 0.0, 0.0, 0.0, 1.0, 1.0, 1.0, 1.0, 0.0, 0.0, 0.0, 0.0, 1.0, 1.0, 1.0, 1.0, 0.0, 0.0, 0.0, 1.0, 0.0, 1.0, 1.0, 0.0, 1.0, 0.0, 0.0, 1.0, 0.0, 1.0, 1.0, 0.0, 1.0, 0.0, 0.0, 1.0, 0.0, 1.0, 1.0, 0.0, 1.0, 0.0, 0.0, 1.0, 0.0, 1.0, 1.0, 0.0, 1.0, 0.0, 0.0, 0.0, 1.0, 1.0, 1.0, 1.0, 0.0, 0.0, 0.0, 0.0, 1.0, 1.0, 1.0, 1.0, 0.0, 0.0, 0.0, 0.0, 1.0, 1.0, 1.0, 1.0, 0.0, 0.0, 0.0, 0.0, 1.0, 1.0, 1.0, 1.0, 0.0, 1.0, 0.0313, 1.0, 0.2583, 0.0, 0.2583, 0.0, 0.0313, 0.0, 0.0313, 0.0, 0.2583, 1.0, 0.2583, 1.0, 0.0313, 1.0, 0.2688, 1.0, 0.4966, 0.0, 0.4966, 0.0, 0.2688, 0.0, 0.2688, 0.0, 0.4966, 1.0, 0.4966, 1.0, 0.2688, 1.0, 0.5071, 1.0, 0.734, 0.0, 0.734, 0.0, 0.5071, 0.0, 0.5071, 0.0, 0.734, 1.0, 0.734, 1.0, 0.5071, 1.0, 0.7445, 1.0, 0.9718, 0.0, 0.9718, 0.0, 0.7445, 0.0, 0.7445, 0.0, 0.9718, 1.0, 0.9718, 1.0, 0.7445, 1.0, 0.9823, 1.0, 1.0, 0.0, 1.0, 0.0, 0.9823, 0.0, 0.9823, 0.0, 1.0, 1.0, 1.0, 1.0, 0.9823, 0.0, 0.0, 0.0, 0.9718, 1.0, 0.9823, 0.0, 1.0, 1.0, 1.0, 0.0, 0.0, 0.0, 1.0, 1.0, 0.0, 0.0, 1.0, 1.0, 0.0, 1.0, 1.0, 0.0, 0.0, 1.0, 0.9718, 0.0, 0.9718, 0.0, 0.0, 0.0, 0.0, 0.0, 1.0, 0.0, 1.0, 0.0, 0.0, 1.0, 1.0, 0.0, 0.0, 0.0, 0.0, 0.0, 1.0, 0.0, 1.0, 0.0, 0.0, 0.0, 0.0, 1.0, 0.7445, 1.0, 0.7445, 1.0, 1.0, 0.0, 0.0, 1.0, 0.7445, 1.0, 0.7445, 0.0, 1.0, 0.0, 0.4966, 0.0, 0.5071, 1.0, 1.0, 0.0, 0.0, 0.0, 0.0, 0.0, 0.0, 0.0, 0.0, 0.0, 0.5071, 1.0, 0.5071, 0.0, 0.0, 0.0, 0.0, 0.0, 0.5071, 0.0, 0.0, 1.0, 0.4966, 0.0, 0.0, 0.0, 0.0, 1.0, 1.0, 0.0, 1.0, 0.0, 1.0, 0.0, 0.0, 0.0, 0.0, 0.0, 1.0, 0.0, 1.0, 0.0, 0.0, 0.0, 0.0, 1.0, 0.2688, 1.0, 0.2688, 0.0, 0.0, 0.0, 0.0, 0.0, 0.0, 0.0, 0.0, 0.0, 1.0, 0.0, 1.0, 0.0, 0.0, 1.0, 1.0, 0.0, 0.0, 0.0, 0.0, 1.0, 1.0, 0.0, 0.0, 0.0, 0.0, 1.0, 1.0, 1.0, 0.0313, 0.0, 0.0])
me_bridge_obj_001.materials.append(None)
me_bridge_obj_001.update()
me_bridge_obj_001.normals_split_custom_set([tuple(v) for v in zip(*[iter([0.0, 0.8856, -0.4645, 0.0, 0.8856, -0.4645, 0.0, 0.8856, -0.4645, 0.0, 0.8856, -0.4645, 0.0, 0.4948, 0.869, 0.0, 0.4948, 0.869, 0.0, 0.4948, 0.869, 0.0, 0.4948, 0.869, 1.0, 0.000224, -0.000112, 1.0, 0.000224, -0.000112, 1.0, 0.000224, -0.000112, 1.0, 0.000224, -0.000112, 0.0, -0.4948, -0.869, 0.0, -0.4948, -0.869, 0.0, -0.4948, -0.869, 0.0, -0.4948, -0.869, -1.0, -0.0002243, 0.0001115, -1.0, -0.0002243, 0.0001115, -1.0, -0.0002243, 0.0001115, -1.0, -0.0002243, 0.0001115, 0.0, 0.0, -1.0, 0.0, 0.0, -1.0, 0.0, 0.0, -1.0, 0.0, 0.0, -1.0, 0.0, -1.568e-05, 1.0, 0.0, -1.568e-05, 1.0, 0.0, -1.568e-05, 1.0, 0.0, -1.568e-05, 1.0, 2.04e-05, -1.0, 0.0, 2.04e-05, -1.0, 0.0, 2.04e-05, -1.0, 0.0, 2.04e-05, -1.0, 0.0, 2.04e-05, -1.0, 0.0, 2.04e-05, -1.0, 0.0, 2.04e-05, -1.0, 0.0, 2.04e-05, -1.0, 0.0, 2.04e-05, -1.0, 0.0, 2.04e-05, -1.0, 0.0, 2.04e-05, -1.0, 0.0, 2.04e-05, -1.0, 0.0, 2.04e-05, -1.0, 0.0, 2.04e-05, -1.0, 0.0, 1.0, 3.045e-08, -1.044e-07, 1.0, 3.045e-08, -1.044e-07, 1.0, 3.045e-08, -1.044e-07, 1.0, 3.045e-08, -1.044e-07, 0.0, 1.0, 0.0, 0.0, 1.0, 0.0, 0.0, 1.0, 0.0, 0.0, 1.0, 0.0, 0.0, 1.0, 0.0, 0.0, 1.0, 0.0, 0.0, 1.0, 0.0, 0.0, 1.0, 0.0, 0.0, 1.0, 0.0, 0.0, 1.0, 0.0, 0.0, 1.0, 0.0, 0.0, 1.0, 0.0, 0.0, 1.0, 0.0, 0.0, 1.0, 0.0, -1.0, 0.0, 5.549e-06, -1.0, 0.0, 5.549e-06, -1.0, 0.0, 5.549e-06, -1.0, 0.0, 5.549e-06, 0.0, 0.8856, 0.4645, 0.0, 0.8856, 0.4645, 0.0, 0.8856, 0.4645, 0.0, 0.8856, 0.4645, 0.0, 0.4948, -0.869, 0.0, 0.4948, -0.869, 0.0, 0.4948, -0.869, 0.0, 0.4948, -0.869, 1.0, 0.0002214, 0.0001161, 1.0, 0.0002214, 0.0001161, 1.0, 0.0002214, 0.0001161, 1.0, 0.0002214, 0.0001161, 0.0, -0.4948, 0.869, 0.0, -0.4948, 0.869, 0.0, -0.4948, 0.869, 0.0, -0.4948, 0.869, -1.0, -0.0002209, -0.000116, -1.0, -0.0002209, -0.000116, -1.0, -0.0002209, -0.000116, -1.0, -0.0002209, -0.000116, 0.0, -1.0, 0.0, 0.0, -1.0, 0.0, 0.0, -1.0, 0.0, 0.0, -1.0, 0.0, 0.0, 1.0, 0.0, 0.0, 1.0, 0.0, 0.0, 1.0, 0.0, 0.0, 1.0, 0.0, 0.0, 0.0, 1.0, 0.0, 0.0, 1.0, 0.0, 0.0, 1.0, 0.0, 0.0, 1.0, 1.0, -5.738e-07, 0.0, 1.0, -5.738e-07, 0.0, 1.0, -5.738e-07, 0.0, 1.0, -5.738e-07, 0.0, 0.0, 0.0, -1.0, 0.0, 0.0, -1.0, 0.0, 0.0, -1.0, 0.0, 0.0, -1.0, -1.0, 6.503e-07, 0.0, -1.0, 6.503e-07, 0.0, -1.0, 6.503e-07, 0.0, -1.0, 6.503e-07, 0.0, 0.0, 1.0, 2.066e-06, 0.0, 1.0, 2.066e-06, 0.0, 1.0, 2.066e-06, 0.0, 1.0, 2.066e-06, 0.0, 0.0, 1.0, 0.0, 0.0, 1.0, 0.0, 0.0, 1.0, 0.0, 0.0, 1.0, 1.0, 0.0002885, 4.96e-06, 1.0, 0.0002885, 4.96e-06, 1.0, 0.0002885, 4.96e-06, 1.0, 0.0002885, 4.96e-06, 0.0, 0.0, -1.0, 0.0, 0.0, -1.0, 0.0, 0.0, -1.0, 0.0, 0.0, -1.0, -1.0, -0.0002885, -5.511e-06, -1.0, -0.0002885, -5.511e-06, -1.0, -0.0002885, -5.511e-06, -1.0, -0.0002885, -5.511e-06, 0.0, 0.8856, -0.4645, 0.0, 0.8856, -0.4645, 0.0, 0.8856, -0.4645, 0.0, 0.8856, -0.4645, 0.0, 0.4948, 0.869, 0.0, 0.4948, 0.869, 0.0, 0.4948, 0.869, 0.0, 0.4948, 0.869, 1.0, 0.0002213, -0.0001163, 1.0, 0.0002213, -0.0001163, 1.0, 0.0002213, -0.0001163, 1.0, 0.0002213, -0.0001163, 0.0, -0.4948, -0.869, 0.0, -0.4948, -0.869, 0.0, -0.4948, -0.869, 0.0, -0.4948, -0.869, -1.0, -0.0002215, 0.0001163, -1.0, -0.0002215, 0.0001163, -1.0, -0.0002215, 0.0001163, -1.0, -0.0002215, 0.0001163, 0.0, 1.0, 2.066e-06, 0.0, 1.0, 2.066e-06, 0.0, 1.0, 2.066e-06, 0.0, 1.0, 2.066e-06, 0.0, 0.0, 1.0, 0.0, 0.0, 1.0, 0.0, 0.0, 1.0, 0.0, 0.0, 1.0, 1.0, 0.0002885, 4.96e-06, 1.0, 0.0002885, 4.96e-06, 1.0, 0.0002885, 4.96e-06, 1.0, 0.0002885, 4.96e-06, 0.0, 0.0, -1.0, 0.0, 0.0, -1.0, 0.0, 0.0, -1.0, 0.0, 0.0, -1.0, -1.0, -0.0002885, -5.511e-06, -1.0, -0.0002885, -5.511e-06, -1.0, -0.0002885, -5.511e-06, -1.0, -0.0002885, -5.511e-06, 0.0, 0.8856, 0.4645, 0.0, 0.8856, 0.4645, 0.0, 0.8856, 0.4645, 0.0, 0.8856, 0.4645, 0.0, 0.4948, -0.869, 0.0, 0.4948, -0.869, 0.0, 0.4948, -0.869, 0.0, 0.4948, -0.869, 1.0, 0.0002219, 0.0001161, 1.0, 0.0002219, 0.0001161, 1.0, 0.0002219, 0.0001161, 1.0, 0.0002219, 0.0001161, 0.0, -0.4948, 0.869, 0.0, -0.4948, 0.869, 0.0, -0.4948, 0.869, 0.0, -0.4948, 0.869, -1.0, -0.0002214, -0.000116, -1.0, -0.0002214, -0.000116, -1.0, -0.0002214, -0.000116, -1.0, -0.0002214, -0.000116, 0.0, 1.0, 0.0, 0.0, 1.0, 0.0, 0.0, 1.0, 0.0, 0.0, 1.0, 0.0, 0.0, 0.0, 1.0, 0.0, 0.0, 1.0, 0.0, 0.0, 1.0, 0.0, 0.0, 1.0, 1.0, 0.0002888, 0.0, 1.0, 0.0002888, 0.0, 1.0, 0.0002888, 0.0, 1.0, 0.0002888, 0.0, 0.0, 0.0, -1.0, 0.0, 0.0, -1.0, 0.0, 0.0, -1.0, 0.0, 0.0, -1.0, -1.0, -0.0002888, 0.0, -1.0, -0.0002888, 0.0, -1.0, -0.0002888, 0.0, -1.0, -0.0002888, 0.0, 0.0, 0.8856, -0.4645, 0.0, 0.8856, -0.4645, 0.0, 0.8856, -0.4645, 0.0, 0.8856, -0.4645, 0.0, 0.4948, 0.869, 0.0, 0.4948, 0.869, 0.0, 0.4948, 0.869, 0.0, 0.4948, 0.869, 1.0, 0.000219, -0.0001204, 1.0, 0.000219, -0.0001204, 1.0, 0.000219, -0.0001204, 1.0, 0.000219, -0.0001204, 0.0, -0.4948, -0.869, 0.0, -0.4948, -0.869, 0.0, -0.4948, -0.869, 0.0, -0.4948, -0.869, -1.0, -0.0002193, 0.0001209, -1.0, -0.0002193, 0.0001209, -1.0, -0.0002193, 0.0001209, -1.0, -0.0002193, 0.0001209, 0.0, 1.0, 0.0, 0.0, 1.0, 0.0, 0.0, 1.0, 0.0, 0.0, 1.0, 0.0, 0.0, 9.929e-07, 1.0, 0.0, 9.929e-07, 1.0, 0.0, 9.929e-07, 1.0, 0.0, 9.929e-07, 1.0, 1.0, 0.0002888, 0.0, 1.0, 0.0002888, 0.0, 1.0, 0.0002888, 0.0, 1.0, 0.0002888, 0.0, 0.0, 9.929e-07, -1.0, 0.0, 9.929e-07, -1.0, 0.0, 9.929e-07, -1.0, 0.0, 9.929e-07, -1.0, -1.0, -0.0002888, 0.0, -1.0, -0.0002888, 0.0, -1.0, -0.0002888, 0.0, -1.0, -0.0002888, 0.0, 0.0, 0.8856, 0.4645, 0.0, 0.8856, 0.4645, 0.0, 0.8856, 0.4645, 0.0, 0.8856, 0.4645, 0.0, 0.4948, -0.869, 0.0, 0.4948, -0.869, 0.0, 0.4948, -0.869, 0.0, 0.4948, -0.869, 1.0, 0.0002193, 0.0001204, 1.0, 0.0002193, 0.0001204, 1.0, 0.0002193, 0.0001204, 1.0, 0.0002193, 0.0001204, 0.0, -0.4948, 0.869, 0.0, -0.4948, 0.869, 0.0, -0.4948, 0.869, 0.0, -0.4948, 0.869, -1.0, -0.0002191, -0.0001209, -1.0, -0.0002191, -0.0001209, -1.0, -0.0002191, -0.0001209, -1.0, -0.0002191, -0.0001209, 0.0, 1.0, -2.066e-06, 0.0, 1.0, -2.066e-06, 0.0, 1.0, -2.066e-06, 0.0, 1.0, -2.066e-06, 0.0, 0.0, 1.0, 0.0, 0.0, 1.0, 0.0, 0.0, 1.0, 0.0, 0.0, 1.0, 1.0, 0.0002885, -4.96e-06, 1.0, 0.0002885, -4.96e-06, 1.0, 0.0002885, -4.96e-06, 1.0, 0.0002885, -4.96e-06, 0.0, 0.0, -1.0, 0.0, 0.0, -1.0, 0.0, 0.0, -1.0, 0.0, 0.0, -1.0, -1.0, -0.0002885, 5.511e-06, -1.0, -0.0002885, 5.511e-06, -1.0, -0.0002885, 5.511e-06, -1.0, -0.0002885, 5.511e-06, 0.0, 0.8856, -0.4645, 0.0, 0.8856, -0.4645, 0.0, 0.8856, -0.4645, 0.0, 0.8856, -0.4645, 0.0, 0.4948, 0.869, 0.0, 0.4948, 0.869, 0.0, 0.4948, 0.869, 0.0, 0.4948, 0.869, 1.0, 0.0002213, -0.0001161, 1.0, 0.0002213, -0.0001161, 1.0, 0.0002213, -0.0001161, 1.0, 0.0002213, -0.0001161, 0.0, -0.4948, -0.869, 0.0, -0.4948, -0.869, 0.0, -0.4948, -0.869, 0.0, -0.4948, -0.869, -1.0, -0.000221, 0.000116, -1.0, -0.000221, 0.000116, -1.0, -0.000221, 0.000116, -1.0, -0.000221, 0.000116, 0.0, 1.0, -2.066e-06, 0.0, 1.0, -2.066e-06, 0.0, 1.0, -2.066e-06, 0.0, 1.0, -2.066e-06, -1.985e-05, 5.911e-07, 1.0, -1.985e-05, 5.911e-07, 1.0, -1.985e-05, 5.911e-07, 1.0, -1.985e-05, 5.911e-07, 1.0, 1.0, 0.0002885, -4.96e-06, 1.0, 0.0002885, -4.96e-06, 1.0, 0.0002885, -4.96e-06, 1.0, 0.0002885, -4.96e-06, 0.0, 0.0, -1.0, 0.0, 0.0, -1.0, 0.0, 0.0, -1.0, 0.0, 0.0, -1.0, -1.0, -0.0002884, 5.511e-06, -1.0, -0.0002884, 5.511e-06, -1.0, -0.0002884, 5.511e-06, -1.0, -0.0002884, 5.511e-06, 0.0, 0.8856, 0.4645, 0.0, 0.8856, 0.4645, 0.0, 0.8856, 0.4645, 0.0, 0.8856, 0.4645, 0.0, 0.4948, -0.869, 0.0, 0.4948, -0.869, 0.0, 0.4948, -0.869, 0.0, 0.4948, -0.869, 1.0, 0.0002219, 0.0001163, 1.0, 0.0002219, 0.0001163, 1.0, 0.0002219, 0.0001163, 1.0, 0.0002219, 0.0001163, 0.0, -0.4948, 0.869, 0.0, -0.4948, 0.869, 0.0, -0.4948, 0.869, 0.0, -0.4948, 0.869, -1.0, -0.0002219, -0.0001163, -1.0, -0.0002219, -0.0001163, -1.0, -0.0002219, -0.0001163, -1.0, -0.0002219, -0.0001163, 0.0, 1.0, -2.276e-06, 0.0, 1.0, -2.276e-06, 0.0, 1.0, -2.276e-06, 0.0, 1.0, -2.276e-06, -3.5e-05, -1.022e-08, 1.0, -3.5e-05, -1.022e-08, 1.0, -3.5e-05, -1.022e-08, 1.0, -3.5e-05, -1.022e-08, 1.0, 1.0, 0.0002885, -4.96e-06, 1.0, 0.0002885, -4.96e-06, 1.0, 0.0002885, -4.96e-06, 1.0, 0.0002885, -4.96e-06, 1.75e-05, 6.009e-07, -1.0, 1.75e-05, 6.009e-07, -1.0, 1.75e-05, 6.009e-07, -1.0, 1.75e-05, 6.009e-07, -1.0, -1.0, -0.0002885, 5.511e-06, -1.0, -0.0002885, 5.511e-06, -1.0, -0.0002885, 5.511e-06, -1.0, -0.0002885, 5.511e-06, 0.0, 0.8856, -0.4645, 0.0, 0.8856, -0.4645, 0.0, 0.8856, -0.4645, 0.0, 0.8856, -0.4645, 0.0, 0.4948, 0.869, 0.0, 0.4948, 0.869, 0.0, 0.4948, 0.869, 0.0, 0.4948, 0.869, 1.0, 0.0002236, -0.000112, 1.0, 0.0002236, -0.000112, 1.0, 0.0002236, -0.000112, 1.0, 0.0002236, -0.000112, 1.516e-05, -0.4948, -0.869, 1.516e-05, -0.4948, -0.869, 1.516e-05, -0.4948, -0.869, 1.516e-05, -0.4948, -0.869, -1.0, -0.0002242, 0.0001115, -1.0, -0.0002242, 0.0001115, -1.0, -0.0002242, 0.0001115, -1.0, -0.0002242, 0.0001115, 0.0, 0.8856, 0.4644, 0.0, 0.8856, 0.4644, 0.0, 0.8856, 0.4644, 0.0, 0.8856, 0.4644, 0.0, 0.4948, -0.869, 0.0, 0.4948, -0.869, 0.0, 0.4948, -0.869, 0.0, 0.4948, -0.869, 1.0, 4.667e-06, -8.429e-06, 1.0, 4.667e-06, -8.429e-06, 1.0, 4.667e-06, -8.429e-06, 1.0, 4.667e-06, -8.429e-06, 0.0, -0.4948, 0.869, 0.0, -0.4948, 0.869, 0.0, -0.4948, 0.869, 0.0, -0.4948, 0.869, -1.0, -5.185e-06, 9.365e-06, -1.0, -5.185e-06, 9.365e-06, -1.0, -5.185e-06, 9.365e-06, -1.0, -5.185e-06, 9.365e-06, 0.0, 1.0, 0.0, 0.0, 1.0, 0.0, 0.0, 1.0, 0.0, 0.0, 1.0, 0.0, 0.0, 0.0, 1.0, 0.0, 0.0, 1.0, 0.0, 0.0, 1.0, 0.0, 0.0, 1.0, 1.0, -2.678e-07, 4.96e-06, 1.0, -2.678e-07, 4.96e-06, 1.0, -2.678e-07, 4.96e-06, 1.0, -2.678e-07, 4.96e-06, 0.0, 0.0, -1.0, 0.0, 0.0, -1.0, 0.0, 0.0, -1.0, 0.0, 0.0, -1.0, -1.0, 3.443e-07, -5.511e-06, -1.0, 3.443e-07, -5.511e-06, -1.0, 3.443e-07, -5.511e-06, -1.0, 3.443e-07, -5.511e-06, 0.0, 0.4948, 0.869, 0.0, 0.4948, 0.869, 0.0, 0.4948, 0.869, 0.0, 0.4948, 0.869, -1.0, 0.0, 0.0, -1.0, 0.0, 0.0, -1.0, 0.0, 0.0, -1.0, 0.0, 0.0, 0.0, -0.4948, -0.869, 0.0, -0.4948, -0.869, 0.0, -0.4948, -0.869, 0.0, -0.4948, -0.869, 1.0, 0.0, 0.0, 1.0, 0.0, 0.0, 1.0, 0.0, 0.0, 1.0, 0.0, 0.0, 0.0, 0.0, -1.0, 0.0, 0.0, -1.0, 0.0, 0.0, -1.0, 0.0, 0.0, -1.0, 0.0, -1.568e-05, 1.0, 0.0, -1.568e-05, 1.0, 0.0, -1.568e-05, 1.0, 0.0, -1.568e-05, 1.0, -6.355e-06, -1.0, -1.636e-07, -6.355e-06, -1.0, -1.636e-07, -6.355e-06, -1.0, -1.636e-07, -6.355e-06, -1.0, -1.636e-07, -6.355e-06, -1.0, -1.636e-07, -6.355e-06, -1.0, -1.636e-07, -6.355e-06, -1.0, -1.636e-07, -6.355e-06, -1.0, -1.636e-07, -6.355e-06, -1.0, -1.636e-07, -6.355e-06, -1.0, -1.636e-07, -6.355e-06, -1.0, -1.636e-07, -6.355e-06, -1.0, -1.636e-07, -6.355e-06, -1.0, -1.636e-07, -6.355e-06, -1.0, -1.636e-07, -1.0, 0.0, 1.276e-07, -1.0, 0.0, 1.276e-07, -1.0, 0.0, 1.276e-07, -1.0, 0.0, 1.276e-07, 0.0, 1.0, 2.297e-08, 0.0, 1.0, 2.297e-08, 0.0, 1.0, 2.297e-08, 0.0, 1.0, 2.297e-08, 0.0, 1.0, 2.297e-08, 0.0, 1.0, 2.297e-08, 0.0, 1.0, 2.297e-08, 0.0, 1.0, 2.297e-08, 0.0, 1.0, 2.297e-08, 0.0, 1.0, 2.297e-08, 0.0, 1.0, 2.297e-08, 0.0, 1.0, 2.297e-08, 0.0, 1.0, 2.297e-08, 0.0, 1.0, 2.297e-08, 1.0, -4.562e-06, -2.497e-06, 1.0, -4.562e-06, -2.497e-06, 1.0, -4.562e-06, -2.497e-06, 1.0, -4.562e-06, -2.497e-06, 0.0, 0.4948, -0.869, 0.0, 0.4948, -0.869, 0.0, 0.4948, -0.869, 0.0, 0.4948, -0.869, -1.0, -3.241e-08, 0.0, -1.0, -3.241e-08, 0.0, -1.0, -3.241e-08, 0.0, -1.0, -3.241e-08, 0.0, 0.0, -0.4948, 0.869, 0.0, -0.4948, 0.869, 0.0, -0.4948, 0.869, 0.0, -0.4948, 0.869, 1.0, 3.241e-08, 0.0, 1.0, 3.241e-08, 0.0, 1.0, 3.241e-08, 0.0, 1.0, 3.241e-08, 0.0, 0.0, 0.0, 1.0, 0.0, 0.0, 1.0, 0.0, 0.0, 1.0, 0.0, 0.0, 1.0, -1.0, 7.268e-07, 0.0, -1.0, 7.268e-07, 0.0, -1.0, 7.268e-07, 0.0, -1.0, 7.268e-07, 0.0, 0.0, 0.0, -1.0, 0.0, 0.0, -1.0, 0.0, 0.0, -1.0, 0.0, 0.0, -1.0, 1.0, -6.121e-07, 0.0, 1.0, -6.121e-07, 0.0, 1.0, -6.121e-07, 0.0, 1.0, -6.121e-07, 0.0, 0.0, 0.0, 1.0, 0.0, 0.0, 1.0, 0.0, 0.0, 1.0, 0.0, 0.0, 1.0, -1.0, 0.0, 0.0, -1.0, 0.0, 0.0, -1.0, 0.0, 0.0, -1.0, 0.0, 0.0, 0.0, 0.0, -1.0, 0.0, 0.0, -1.0, 0.0, 0.0, -1.0, 0.0, 0.0, -1.0, 1.0, 0.0, 0.0, 1.0, 0.0, 0.0, 1.0, 0.0, 0.0, 1.0, 0.0, 0.0, 0.0, 0.4948, 0.869, 0.0, 0.4948, 0.869, 0.0, 0.4948, 0.869, 0.0, 0.4948, 0.869, -1.0, 2.593e-07, 0.0, -1.0, 2.593e-07, 0.0, -1.0, 2.593e-07, 0.0, -1.0, 2.593e-07, 0.0, 0.0, -0.4948, -0.869, 0.0, -0.4948, -0.869, 0.0, -0.4948, -0.869, 0.0, -0.4948, -0.869, 1.0, 0.0, 0.0, 1.0, 0.0, 0.0, 1.0, 0.0, 0.0, 1.0, 0.0, 0.0, 0.0, 0.0, 1.0, 0.0, 0.0, 1.0, 0.0, 0.0, 1.0, 0.0, 0.0, 1.0, -1.0, 0.0, 0.0, -1.0, 0.0, 0.0, -1.0, 0.0, 0.0, -1.0, 0.0, 0.0, 0.0, 0.0, -1.0, 0.0, 0.0, -1.0, 0.0, 0.0, -1.0, 0.0, 0.0, -1.0, 1.0, 0.0, 0.0, 1.0, 0.0, 0.0, 1.0, 0.0, 0.0, 1.0, 0.0, 0.0, 0.0, 0.4948, -0.869, 0.0, 0.4948, -0.869, 0.0, 0.4948, -0.869, 0.0, 0.4948, -0.869, -1.0, 3.565e-07, 2.932e-07, -1.0, 3.565e-07, 2.932e-07, -1.0, 3.565e-07, 2.932e-07, -1.0, 3.565e-07, 2.932e-07, 0.0, -0.4948, 0.869, 0.0, -0.4948, 0.869, 0.0, -0.4948, 0.869, 0.0, -0.4948, 0.869, 1.0, -5.185e-07, -2.399e-07, 1.0, -5.185e-07, -2.399e-07, 1.0, -5.185e-07, -2.399e-07, 1.0, -5.185e-07, -2.399e-07, 0.0, 0.0, 1.0, 0.0, 0.0, 1.0, 0.0, 0.0, 1.0, 0.0, 0.0, 1.0, -1.0, 3.825e-07, -6.062e-06, -1.0, 3.825e-07, -6.062e-06, -1.0, 3.825e-07, -6.062e-06, -1.0, 3.825e-07, -6.062e-06, 0.0, 0.0, -1.0, 0.0, 0.0, -1.0, 0.0, 0.0, -1.0, 0.0, 0.0, -1.0, 1.0, -3.06e-07, 4.96e-06, 1.0, -3.06e-07, 4.96e-06, 1.0, -3.06e-07, 4.96e-06, 1.0, -3.06e-07, 4.96e-06, 0.0, 0.4948, 0.869, 0.0, 0.4948, 0.869, 0.0, 0.4948, 0.869, 0.0, 0.4948, 0.869, -1.0, 0.0, 0.0, -1.0, 0.0, 0.0, -1.0, 0.0, 0.0, -1.0, 0.0, 0.0, 0.0, -0.4948, -0.869, 0.0, -0.4948, -0.869, 0.0, -0.4948, -0.869, 0.0, -0.4948, -0.869, 1.0, 0.0, 0.0, 1.0, 0.0, 0.0, 1.0, 0.0, 0.0, 1.0, 0.0, 0.0, 0.0, 9.929e-07, 1.0, 0.0, 9.929e-07, 1.0, 0.0, 9.929e-07, 1.0, 0.0, 9.929e-07, 1.0, -1.0, 2.425e-08, 0.0, -1.0, 2.425e-08, 0.0, -1.0, 2.425e-08, 0.0, -1.0, 2.425e-08, 0.0, 0.0, 9.929e-07, -1.0, 0.0, 9.929e-07, -1.0, 0.0, 9.929e-07, -1.0, 0.0, 9.929e-07, -1.0, 1.0, -2.442e-08, 0.0, 1.0, -2.442e-08, 0.0, 1.0, -2.442e-08, 0.0, 1.0, -2.442e-08, 0.0, 0.0, 0.4948, -0.869, 0.0, 0.4948, -0.869, 0.0, 0.4948, -0.869, 0.0, 0.4948, -0.869, -1.0, 1.944e-07, 0.0, -1.0, 1.944e-07, 0.0, -1.0, 1.944e-07, 0.0, -1.0, 1.944e-07, 0.0, 0.0, -0.4948, 0.869, 0.0, -0.4948, 0.869, 0.0, -0.4948, 0.869, 0.0, -0.4948, 0.869, 1.0, -1.944e-07, 0.0, 1.0, -1.944e-07, 0.0, 1.0, -1.944e-07, 0.0, 1.0, -1.944e-07, 0.0, 0.0, 0.0, 1.0, 0.0, 0.0, 1.0, 0.0, 0.0, 1.0, 0.0, 0.0, 1.0, -1.0, 0.0, 0.0, -1.0, 0.0, 0.0, -1.0, 0.0, 0.0, -1.0, 0.0, 0.0, 0.0, 0.0, -1.0, 0.0, 0.0, -1.0, 0.0, 0.0, -1.0, 0.0, 0.0, -1.0, 1.0, 0.0, 0.0, 1.0, 0.0, 0.0, 1.0, 0.0, 0.0, 1.0, 0.0, 0.0, 0.0, 0.4948, 0.869, 0.0, 0.4948, 0.869, 0.0, 0.4948, 0.869, 0.0, 0.4948, 0.869, -1.0, 0.0, 0.0, -1.0, 0.0, 0.0, -1.0, 0.0, 0.0, -1.0, 0.0, 0.0, 0.0, -0.4948, -0.869, 0.0, -0.4948, -0.869, 0.0, -0.4948, -0.869, 0.0, -0.4948, -0.869, 1.0, 0.0, 0.0, 1.0, 0.0, 0.0, 1.0, 0.0, 0.0, 1.0, 0.0, 0.0, 0.0, 0.0, 1.0, 0.0, 0.0, 1.0, 0.0, 0.0, 1.0, 0.0, 0.0, 1.0, -1.0, 0.0, 0.0, -1.0, 0.0, 0.0, -1.0, 0.0, 0.0, -1.0, 0.0, 0.0, 0.0, 0.0, -1.0, 0.0, 0.0, -1.0, 0.0, 0.0, -1.0, 0.0, 0.0, -1.0, 1.0, 0.0, 0.0, 1.0, 0.0, 0.0, 1.0, 0.0, 0.0, 1.0, 0.0, 0.0, 0.0, 0.4948, -0.869, 0.0, 0.4948, -0.869, 0.0, 0.4948, -0.869, 0.0, 0.4948, -0.869, -1.0, -3.144e-06, 5.004e-06, -1.0, -3.144e-06, 5.004e-06, -1.0, -3.144e-06, 5.004e-06, -1.0, -3.144e-06, 5.004e-06, 0.0, -0.4948, 0.869, 0.0, -0.4948, 0.869, 0.0, -0.4948, 0.869, 0.0, -0.4948, 0.869, 1.0, 2.593e-06, -4.094e-06, 1.0, 2.593e-06, -4.094e-06, 1.0, 2.593e-06, -4.094e-06, 1.0, 2.593e-06, -4.094e-06, 0.0, 0.0, 1.0, 0.0, 0.0, 1.0, 0.0, 0.0, 1.0, 0.0, 0.0, 1.0, -1.0, -7.268e-07, 0.0, -1.0, -7.268e-07, 0.0, -1.0, -7.268e-07, 0.0, -1.0, -7.268e-07, 0.0, 0.0, 0.0, -1.0, 0.0, 0.0, -1.0, 0.0, 0.0, -1.0, 0.0, 0.0, -1.0, 1.0, 5.738e-07, 0.0, 1.0, 5.738e-07, 0.0, 1.0, 5.738e-07, 0.0, 1.0, 5.738e-07, 0.0, 0.0, 0.4948, 0.869, 0.0, 0.4948, 0.869, 0.0, 0.4948, 0.869, 0.0, 0.4948, 0.869, -1.0, -2.593e-07, 0.0, -1.0, -2.593e-07, 0.0, -1.0, -2.593e-07, 0.0, -1.0, -2.593e-07, 0.0, 0.0, -0.4948, -0.869, 0.0, -0.4948, -0.869, 0.0, -0.4948, -0.869, 0.0, -0.4948, -0.869, 1.0, 0.0, 0.0, 1.0, 0.0, 0.0, 1.0, 0.0, 0.0, 1.0, 0.0, 0.0, 0.0, 0.4948, -0.869, 0.0, 0.4948, -0.869, 0.0, 0.4948, -0.869, 0.0, 0.4948, -0.869, -1.0, -4.213e-07, -2.932e-07, -1.0, -4.213e-07, -2.932e-07, -1.0, -4.213e-07, -2.932e-07, -1.0, -4.213e-07, -2.932e-07, 0.0, -0.4948, 0.869, 0.0, -0.4948, 0.869, 0.0, -0.4948, 0.869, 0.0, -0.4948, 0.869, 1.0, 5.185e-07, 2.399e-07, 1.0, 5.185e-07, 2.399e-07, 1.0, 5.185e-07, 2.399e-07, 1.0, 5.185e-07, 2.399e-07, 0.0, 0.0, 1.0, 0.0, 0.0, 1.0, 0.0, 0.0, 1.0, 0.0, 0.0, 1.0, -1.0, -3.443e-07, 6.062e-06, -1.0, -3.443e-07, 6.062e-06, -1.0, -3.443e-07, 6.062e-06, -1.0, -3.443e-07, 6.062e-06, 0.0, 0.0, -1.0, 0.0, 0.0, -1.0, 0.0, 0.0, -1.0, 0.0, 0.0, -1.0, 1.0, 2.678e-07, -4.96e-06, 1.0, 2.678e-07, -4.96e-06, 1.0, 2.678e-07, -4.96e-06, 1.0, 2.678e-07, -4.96e-06, -1.0, 5.041e-06, -2.555e-07, -1.0, 5.041e-06, -2.555e-07, -1.0, 5.041e-06, -2.555e-07, -1.0, 5.041e-06, -2.555e-07, 1.0, -4.201e-06, 2.299e-07, 1.0, -4.201e-06, 2.299e-07, 1.0, -4.201e-06, 2.299e-07, 1.0, -4.201e-06, 2.299e-07, -1.0, 0.0, -5.091e-07, -1.0, 0.0, -5.091e-07, -1.0, 0.0, -5.091e-07, -1.0, 0.0, -5.091e-07, 1.0, -8.789e-06, 0.0, 1.0, -8.789e-06, 0.0, 1.0, -8.789e-06, 0.0, 1.0, -8.789e-06, 0.0, -1.0, 0.0, 5.111e-07, -1.0, 0.0, 5.111e-07, -1.0, 0.0, 5.111e-07, -1.0, 0.0, 5.111e-07, 1.0, 9.244e-06, 0.0, 1.0, 9.244e-06, 0.0, 1.0, 9.244e-06, 0.0, 1.0, 9.244e-06, 0.0, -1.0, 0.0, 5.104e-07, -1.0, 0.0, 5.104e-07, -1.0, 0.0, 5.104e-07, -1.0, 0.0, 5.104e-07, 1.0, 4.196e-06, -2.297e-07, 1.0, 4.196e-06, -2.297e-07, 1.0, 4.196e-06, -2.297e-07, 1.0, 4.196e-06, -2.297e-07, -1.0, -5.385e-06, 3.275e-06, -1.0, -5.385e-06, 3.275e-06, -1.0, -5.385e-06, 3.275e-06, -1.0, -5.385e-06, 3.275e-06, 1.0, 0.0, 0.0, 1.0, 0.0, 0.0, 1.0, 0.0, 0.0, 1.0, 0.0, 0.0, 0.0, 1.0, 0.0, 0.0, 1.0, 0.0, 0.0, 1.0, 0.0, 0.0, 1.0, 0.0, 0.0, 0.0, 1.0, 0.0, 0.0, 1.0, 0.0, 0.0, 1.0, 0.0, 0.0, 1.0, -8.145e-07, 4.661e-12, -1.0, -8.145e-07, 4.661e-12, -1.0, -8.145e-07, 4.661e-12, -1.0, -8.145e-07, 4.661e-12, -1.0, -3.362e-05, 0.0005012, -1.0, -3.362e-05, 0.0005012, -1.0, -3.362e-05, 0.0005012, -1.0, -3.362e-05, 0.0005012, -1.0, 0.0, -1.0, 0.0, 0.0, -1.0, 0.0, 0.0, -1.0, 0.0, 0.0, -1.0, 0.0, 0.0, 0.001097, -1.0, 0.0, 0.001097, -1.0, 0.0, 0.001097, -1.0, 0.0, 0.001097, -1.0, 0.0, 1.0, 0.0, 0.0, 1.0, 0.0, 0.0, 1.0, 0.0, 0.0, 1.0, 0.0, 0.0, 0.0004947, 1.0, 0.0, 0.0004947, 1.0, 0.0, 0.0004947, 1.0, 0.0, 0.0004947, 1.0, -0.0009057, -1.0, 0.0, -0.0009057, -1.0, 0.0, -0.0009057, -1.0, 0.0, -0.0009057, -1.0, 0.0, 0.0, 9.064e-05, -1.0, 0.0, 9.064e-05, -1.0, 0.0, 9.064e-05, -1.0, 0.0, 9.064e-05, -1.0, 1.96e-05, -0.0002908, 1.0, 1.96e-05, -0.0002908, 1.0, 1.96e-05, -0.0002908, 1.0, 1.96e-05, -0.0002908, 1.0, 0.0, 1.0, 0.0, 0.0, 1.0, 0.0, 0.0, 1.0, 0.0, 0.0, 1.0, 0.0, 0.0, -1.0, 0.0, 0.0, -1.0, 0.0, 0.0, -1.0, 0.0, 0.0, -1.0, 0.0, 0.0, 0.002791, -1.0, 0.0, 0.002791, -1.0, 0.0, 0.002791, -1.0, 0.0, 0.002791, -1.0, 0.0, 1.0, 0.0, 0.0, 1.0, 0.0, 0.0, 1.0, 0.0, 0.0, 1.0, 0.0, -0.04441, 0.6698, 0.7412, -0.04441, 0.6698, 0.7412, -0.04441, 0.6698, 0.7412, -0.04441, 0.6698, 0.7412, 0.0, -1.0, 0.0, 0.0, -1.0, 0.0, 0.0, -1.0, 0.0, 0.0, -1.0, 0.0, 0.0, 0.002916, 1.0, 0.0, 0.002916, 1.0, 0.0, 0.002916, 1.0, 0.0, 0.002916, 1.0, 0.0, 1.0, 0.0, 0.0, 1.0, 0.0, 0.0, 1.0, 0.0, 0.0, 1.0, 0.0])] * 3)])
me_bridge_obj_002 = bpy.data.meshes.new('Bridge.obj.002')
me_bridge_obj_002.from_pydata([(28.96, 54.95, 206.9), (-25.77, 54.95, 449.6), (28.96, 54.95, 449.6), (-25.77, 54.95, 328.3), (-25.77, 54.95, 267.6), (-25.77, 54.95, 389.0), (-25.77, 54.95, 358.6), (-25.77, 54.95, 297.9), (-25.77, 54.95, 419.3), (28.96, 54.95, 328.3), (28.96, 54.95, 389.0), (28.96, 54.95, 267.6), (-25.77, 54.95, 206.9), (-25.77, 54.95, 237.2), (-44.49, 45.21, 222.2), (-55.24, 31.38, 222.7), (-48.12, 41.2, 239.7), (-40.18, 46.49, 277.2), (-54.21, -3.337, 337.0), (-41.27, 37.42, 400.2), (-38.0, 38.72, 350.3), (-41.53, 37.81, 313.2), (-54.21, -3.337, 428.0), (-26.66, 25.5, 207.2), (-61.81, -3.026, 257.7), (-71.87, -3.188, 225.2), (-24.88, -4.435, 202.6), (36.34, 54.95, 206.9), (35.45, 25.5, 207.2), (35.45, -4.973, 200.8), (28.96, 54.95, -203.0), (-25.77, 54.95, -445.8), (28.96, 54.95, -445.8), (-25.77, 54.95, -324.4), (-25.77, 54.95, -263.7), (-25.77, 54.95, -385.1), (-25.77, 54.95, -354.7), (-25.77, 54.95, -294.1), (-25.77, 54.95, -415.4), (28.96, 54.95, -324.4), (28.96, 54.95, -385.1), (28.96, 54.95, -263.7), (-25.77, 54.95, -203.0), (-25.77, 54.95, -233.4), (-38.47, 42.85, -216.0), (-49.22, 29.02, -216.5), (-42.1, 38.85, -233.5), (-40.18, 46.49, -273.3), (-54.21, -3.337, -333.1), (-49.46, 36.51, -395.6), (-46.21, 39.85, -359.9), (-41.53, 37.81, -309.3), (-54.21, -3.337, -424.1), (-26.66, 25.5, -203.4), (-61.81, -3.026, -253.8), (-29.58, -1.513, -215.5), (-24.88, -4.435, -198.7), (36.34, 54.95, -203.0), (35.45, 25.5, -203.4), (35.45, -4.973, -196.9)], [], [(12, 13, 4, 7, 3, 6, 5, 8, 1, 2, 10, 9, 11, 0), (19, 18, 22), (6, 20, 19, 5), (5, 19, 22, 8), (3, 18, 20, 6), (7, 21, 18, 3), (13, 12, 14, 16), (16, 17, 4, 13), (7, 4, 17, 21), (18, 21, 17), (15, 16, 14), (16, 15, 24), (25, 24, 15), (15, 14, 23), (25, 15, 23), (14, 12, 23), (20, 18, 19), (18, 17, 24), (23, 26, 25), (17, 16, 24), (23, 28, 29, 26), (12, 27, 28, 23), (42, 30, 41, 39, 40, 32, 31, 38, 35, 36, 33, 37, 34, 43), (49, 52, 48), (36, 35, 49, 50), (35, 38, 52, 49), (33, 36, 50), (51, 37, 33), (43, 46, 44, 42), (46, 43, 34, 47), (37, 51, 47, 34), (48, 47, 51), (45, 44, 46), (46, 54, 45), (55, 45, 54), (45, 53, 44), (55, 53, 45), (44, 53, 42), (50, 49, 48), (48, 54, 47), (53, 55, 56), (47, 54, 46), (53, 56, 59, 58), (42, 53, 58, 57), (51, 33, 48), (33, 50, 48)])
_uv = me_bridge_obj_002.uv_layers.new(name='UVMap')
_uv.uv.foreach_set('vector', [0.0, 0.0, 0.0, 0.0, 0.0, 0.0, 0.0, 0.0, 0.0, 0.0, 0.0, 0.0, 0.0, 0.0, 0.0, 0.0, 0.0, 0.0, 1.0, 0.0, 1.0, 0.0, 1.0, 0.0, 1.0, 0.0, 1.0, 0.0, 0.0, 0.0, 0.0, 0.0, 0.0, 0.0, 0.0, 0.0, 0.0, 0.0, 0.0, 0.0, 0.0, 0.0, 0.0, 0.0, 0.0, 0.0, 0.0, 0.0, 0.0, 0.0, 0.0, 0.0, 0.0, 0.0, 0.0, 0.0, 0.0, 0.0, 0.0, 0.0, 0.0, 0.0, 0.0, 0.0, 0.0, 0.0, 0.0, 0.0, 0.0, 0.0, 0.0, 0.0, 0.0, 0.0, 0.0, 0.0, 0.0, 0.0, 0.0, 0.0, 0.0, 0.0, 0.0, 0.0, 0.0, 0.0, 0.0, 0.0, 0.0, 0.0, 0.0, 0.0, 0.0, 0.0, 0.0, 0.0, 0.0, 0.0, 0.0, 0.0, 0.0, 0.0, 0.0, 0.0, 0.0, 0.0, 0.0, 0.0, 0.0, 0.0, 0.0, 0.0, 0.0, 0.0, 0.0, 0.0, 0.0, 0.0, 0.0, 0.0, 0.0, 0.0, 0.0, 0.0, 0.0, 0.0, 0.0, 0.0, 0.0, 0.0, 0.0, 0.0, 0.0, 0.0, 0.0, 0.0, 0.0, 0.0, 0.0, 0.0, 0.0, 0.0, 0.0, 0.0, 0.0, 0.0, 0.0, 0.0, 0.0, 0.0, 0.0, 0.0, 0.0, 0.0, 0.0, 0.0, 0.0, 0.0, 0.0, 0.0, 0.0, 0.0, 0.0, 0.0, 0.0, 0.0, 0.0, 0.0, 0.0, 0.0, 0.0, 0.0, 0.0, 0.0, 1.0, 0.0, 1.0, 0.0, 1.0, 0.0, 1.0, 0.0, 1.0, 0.0, 0.0, 0.0, 0.0, 0.0, 0.0, 0.0, 0.0, 0.0, 0.0, 0.0, 0.0, 0.0, 0.0, 0.0, 0.0, 0.0, 0.0, 0.0, 0.0, 0.0, 0.0, 0.0, 0.0, 0.0, 0.0, 0.0, 0.0, 0.0, 0.0, 0.0, 0.0, 0.0, 0.0, 0.0, 0.0, 0.0, 0.0, 0.0, 0.0, 0.0, 0.0, 0.0, 0.0, 0.0, 0.0, 0.0, 0.0, 0.0, 0.0, 0.0, 0.0, 0.0, 0.0, 0.0, 0.0, 0.0, 0.0, 0.0, 0.0, 0.0, 0.0, 0.0, 0.0, 0.0, 0.0, 0.0, 0.0, 0.0, 0.0, 0.0, 0.0, 0.0, 0.0, 0.0, 0.0, 0.0, 0.0, 0.0, 0.0, 0.0, 0.0, 0.0, 0.0, 0.0, 0.0, 0.0, 0.0, 0.0, 0.0, 0.0, 0.0, 0.0, 0.0, 0.0, 0.0, 0.0, 0.0, 0.0, 0.0, 0.0, 0.0, 0.0, 0.0, 0.0, 0.0, 0.0, 0.0, 0.0, 0.0, 0.0, 0.0, 0.0, 0.0, 0.0, 0.0, 0.0, 0.0, 0.0, 0.0, 0.0, 0.0, 0.0, 0.0, 0.0, 0.0, 0.0, 0.0, 0.0, 0.0, 0.0, 0.0, 0.0, 0.0, 0.0, 0.0, 0.0, 0.0, 0.0, 0.0, 0.0, 0.0, 0.0, 0.0, 0.0, 0.0, 0.0, 0.0, 0.0, 0.0, 0.0, 0.0, 0.0, 0.0, 0.0, 0.0, 0.0, 0.0, 0.0, 0.0, 0.0, 0.0, 0.0, 0.0, 0.0, 0.0, 0.0, 0.0, 0.0])
me_bridge_obj_002.materials.append(None)
me_bridge_obj_002.update()
me_bridge_obj_002.normals_split_custom_set([tuple(v) for v in zip(*[iter([4.356e-09, 1.0, 9.188e-08, 4.356e-09, 1.0, 9.188e-08, 4.356e-09, 1.0, 9.188e-08, 4.356e-09, 1.0, 9.188e-08, 4.356e-09, 1.0, 9.188e-08, 4.356e-09, 1.0, 9.188e-08, 4.356e-09, 1.0, 9.188e-08, 4.356e-09, 1.0, 9.188e-08, 4.356e-09, 1.0, 9.188e-08, 4.356e-09, 1.0, 9.188e-08, 4.356e-09, 1.0, 9.188e-08, 4.356e-09, 1.0, 9.188e-08, 4.356e-09, 1.0, 9.188e-08, 4.356e-09, 1.0, 9.188e-08, -0.9531, 0.3027, 2.352e-08, -0.9531, 0.3027, 2.352e-08, -0.9531, 0.3027, 2.352e-08, -0.7737, 0.6332, -0.02124, -0.7737, 0.6332, -0.02124, -0.7737, 0.6332, -0.02124, -0.7737, 0.6332, -0.02124, -0.8281, 0.5288, 0.1864, -0.8281, 0.5288, 0.1864, -0.8281, 0.5288, 0.1864, -0.8281, 0.5288, 0.1864, -0.8702, 0.4742, -0.1336, -0.8702, 0.4742, -0.1336, -0.8702, 0.4742, -0.1336, -0.8702, 0.4742, -0.1336, -0.8081, 0.5446, 0.2246, -0.8081, 0.5446, 0.2246, -0.8081, 0.5446, 0.2246, -0.8081, 0.5446, 0.2246, -0.4845, 0.874, 0.03634, -0.4845, 0.874, 0.03634, -0.4845, 0.874, 0.03634, -0.4845, 0.874, 0.03634, -0.5187, 0.8549, -0.005934, -0.5187, 0.8549, -0.005934, -0.5187, 0.8549, -0.005934, -0.5187, 0.8549, -0.005934, -0.5995, 0.7951, 0.09187, -0.5995, 0.7951, 0.09187, -0.5995, 0.7951, 0.09187, -0.5995, 0.7951, 0.09187, -0.948, 0.3156, 0.04056, -0.948, 0.3156, 0.04056, -0.948, 0.3156, 0.04056, -0.7897, 0.613, -0.02343, -0.7897, 0.613, -0.02343, -0.7897, 0.613, -0.02343, -0.9173, 0.3562, 0.1781, -0.9173, 0.3562, 0.1781, -0.9173, 0.3562, 0.1781, -0.8611, 0.4338, 0.265, -0.8611, 0.4338, 0.265, -0.8611, 0.4338, 0.265, -0.41, 0.2852, -0.8663, -0.41, 0.2852, -0.8663, -0.41, 0.2852, -0.8663, -0.4465, 0.1497, -0.8822, -0.4465, 0.1497, -0.8822, -0.4465, 0.1497, -0.8822, -0.6352, 0.01028, -0.7723, -0.6352, 0.01028, -0.7723, -0.6352, 0.01028, -0.7723, -0.9264, 0.3732, -0.0509, -0.9264, 0.3732, -0.0509, -0.9264, 0.3732, -0.0509, -0.9252, 0.3686, 0.09011, -0.9252, 0.3686, 0.09011, -0.9252, 0.3686, 0.09011, -0.4291, 0.1137, -0.8961, -0.4291, 0.1137, -0.8961, -0.4291, 0.1137, -0.8961, -0.9264, 0.3466, 0.1475, -0.9264, 0.3466, 0.1475, -0.9264, 0.3466, 0.1475, -0.0137, 0.1805, -0.9835, -0.0137, 0.1805, -0.9835, -0.0137, 0.1805, -0.9835, -0.0137, 0.1805, -0.9835, 0.0, -0.01146, -0.9999, 0.0, -0.01146, -0.9999, 0.0, -0.01146, -0.9999, 0.0, -0.01146, -0.9999, 4.356e-09, 1.0, -9.188e-08, 4.356e-09, 1.0, -9.188e-08, 4.356e-09, 1.0, -9.188e-08, 4.356e-09, 1.0, -9.188e-08, 4.356e-09, 1.0, -9.188e-08, 4.356e-09, 1.0, -9.188e-08, 4.356e-09, 1.0, -9.188e-08, 4.356e-09, 1.0, -9.188e-08, 4.356e-09, 1.0, -9.188e-08, 4.356e-09, 1.0, -9.188e-08, 4.356e-09, 1.0, -9.188e-08, 4.356e-09, 1.0, -9.188e-08, 4.356e-09, 1.0, -9.188e-08, 4.356e-09, 1.0, -9.188e-08, -0.993, 0.1184, -8.355e-09, -0.993, 0.1184, -8.355e-09, -0.993, 0.1184, -8.355e-09, -0.6027, 0.7979, -0.01083, -0.6027, 0.7979, -0.01083, -0.6027, 0.7979, -0.01083, -0.6027, 0.7979, -0.01083, -0.7375, 0.5853, -0.3368, -0.7375, 0.5853, -0.3368, -0.7375, 0.5853, -0.3368, -0.7375, 0.5853, -0.3368, -0.74, 0.6723, -0.02082, -0.483, 0.8621, -0.1533, -0.5462, 0.8154, 0.1917, -0.6102, 0.7599, -0.2241, -0.6362, 0.7316, 0.245, -0.8906, 0.4548, -3.077e-06, -0.6953, 0.7187, -0.007388, -0.6953, 0.7187, -0.007388, -0.6953, 0.7187, -0.007388, -0.6953, 0.7187, -0.007388, -0.6359, 0.7689, 0.06643, -0.6359, 0.7689, 0.06643, -0.6359, 0.7689, 0.06643, -0.6359, 0.7689, 0.06643, -0.5995, 0.7951, -0.09187, -0.5995, 0.7951, -0.09187, -0.5995, 0.7951, -0.09187, -0.5995, 0.7951, -0.09187, -0.948, 0.3156, -0.04056, -0.948, 0.3156, -0.04056, -0.948, 0.3156, -0.04056, -0.7897, 0.613, 0.02343, -0.7897, 0.613, 0.02343, -0.7897, 0.613, 0.02343, -0.8804, 0.4633, -0.1009, -0.8804, 0.4633, -0.1009, -0.8804, 0.4633, -0.1009, -0.6855, -0.4217, 0.5935, -0.6855, -0.4217, 0.5935, -0.6855, -0.4217, 0.5935, -0.4416, 0.3107, 0.8417, -0.4416, 0.3107, 0.8417, -0.4416, 0.3107, 0.8417, -0.5144, -0.3049, 0.8015, -0.5144, -0.3049, 0.8015, -0.5144, -0.3049, 0.8015, -0.7201, 0.01374, 0.6937, -0.7201, 0.01374, 0.6937, -0.7201, 0.01374, 0.6937, -0.9727, 0.2221, 0.06759, -0.9727, 0.2221, 0.06759, -0.9727, 0.2221, 0.06759, -0.9252, 0.3686, -0.09011, -0.9252, 0.3686, -0.09011, -0.9252, 0.3686, -0.09011, -0.9635, -0.01597, 0.2671, -0.9635, -0.01597, 0.2671, -0.9635, -0.01597, 0.2671, -0.9107, 0.4116, 0.0352, -0.9107, 0.4116, 0.0352, -0.9107, 0.4116, 0.0352, -0.0137, 0.1805, 0.9835, -0.0137, 0.1805, 0.9835, -0.0137, 0.1805, 0.9835, -0.0137, 0.1805, 0.9835, 0.0, -0.01146, 0.9999, 0.0, -0.01146, 0.9999, 0.0, -0.01146, 0.9999, 0.0, -0.01146, 0.9999, -0.7366, 0.4941, -0.4617, -0.8686, 0.4535, -0.1997, -0.8955, 0.3264, -0.3025, -0.8775, 0.4076, 0.2529, -0.8239, 0.3744, 0.4254, -0.9063, 0.2935, 0.3042])] * 3)])

# ---- objects
ob_bridge = bpy.data.objects.new('Bridge', me_bridge_obj)
ob_bridge_001 = bpy.data.objects.new('Bridge.001', me_bridge_obj_001)
ob_bridge_002 = bpy.data.objects.new('Bridge.002', me_bridge_obj_002)

# ---- transforms, parenting, visibility, modifiers, constraints
ob_bridge.location = (0.0, -0.2309, 0.0)
ob_bridge.rotation_euler = (1.571, -0.0, 0.0)
ob_bridge.scale = (0.05412, 0.05412, 0.05412)
ob_bridge_001.location = (0.0, -0.2309, 0.0)
ob_bridge_001.rotation_euler = (1.571, -0.0, 0.0)
ob_bridge_001.scale = (0.05412, 0.05412, 0.05412)
ob_bridge_002.location = (0.0, 0.0, 0.0)
ob_bridge_002.rotation_euler = (1.571, -0.0, 0.0)
ob_bridge_002.scale = (0.05412, 0.05412, 0.05412)

# ---- collection membership
col_collection.objects.link(ob_bridge)
col_collection.objects.link(ob_bridge_001)
col_collection.objects.link(ob_bridge_002)

# ---- scene / render settings (as saved in the file)
scene.frame_start = 1; scene.frame_end = 250; scene.frame_set(1)
scene.render.engine = 'BLENDER_EEVEE_NEXT'
scene.cycles.sampling_pattern = 'TABULATED_SOBOL'
scene.view_settings.view_transform = 'Filmic'
bpy.context.view_layer.update()

# ---- added for rendering (the .blend has no active camera and no usable light): camera, sun
cam_auto = bpy.data.cameras.new('AutoCamera')
cam_auto.lens = 50.0
cam_auto.sensor_width = 36.0
cam_auto.clip_end = 1000.0
ob_auto_camera = bpy.data.objects.new('AutoCamera', cam_auto)
scene.collection.objects.link(ob_auto_camera)
ob_auto_camera.location = (44.5967, -54.7743, 39.4036)
ob_auto_camera.rotation_euler = (1.09748, -7.21219e-08, 0.694738)
scene.camera = ob_auto_camera
light_auto_sun = bpy.data.lights.new('AutoSun', 'SUN')
light_auto_sun.energy = 3.0
light_auto_sun.angle = 0.0523599
ob_auto_sun = bpy.data.objects.new('AutoSun', light_auto_sun)
scene.collection.objects.link(ob_auto_sun)
ob_auto_sun.rotation_euler = (0.872665, 0.174533, 0.523599)
bpy.context.view_layer.update()
